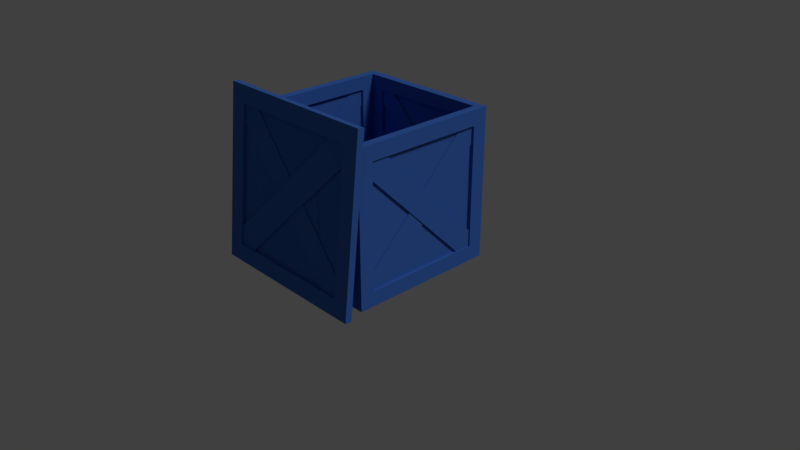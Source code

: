 # Source: crate.blend  (saved by Blender 2.79.0; exported with 4.5.12 LTS)
import bpy
from mathutils import Matrix  # noqa: F401  (used for matrix-valued properties, if any)

bpy.ops.wm.read_factory_settings(use_empty=True)
scene = bpy.context.scene
scene.name = 'Scene'

# ---- collections
col_collection_1 = bpy.data.collections.new('Collection 1'); scene.collection.children.link(col_collection_1)

# ---- materials (node trees are filled in below, after node groups)
mat_material = bpy.data.materials.new('Material')
mat_material.alpha_threshold = 0.0
mat_material.use_transparent_shadow = False
mat_material.roughness = 0.5
mat_material.line_color = (0.0, 0.0, 0.0, 1.0)
mat_material_001 = bpy.data.materials.new('Material.001')
mat_material_001.alpha_threshold = 0.0
mat_material_001.use_transparent_shadow = False
mat_material_001.diffuse_color = (0.05127, 0.1536, 0.5489, 1.0)
mat_material_001.roughness = 0.5
mat_material_001.specular_intensity = 0.03158

# ---- material node trees

# ---- world
world_world = bpy.data.worlds.new('World'); scene.world = world_world
world_world.color = (0.05088, 0.05088, 0.05088)
world_world.use_sun_shadow = False
world_world.sun_shadow_jitter_overblur = 0.0
world_world.cycles.sampling_method = 'MANUAL'

# ---- cameras
cam_camera = bpy.data.cameras.new('Camera')
cam_camera.clip_end = 100.0
cam_camera.lens = 35.0
cam_camera.sensor_width = 32.0
cam_camera.sensor_height = 18.0
cam_camera.ortho_scale = 7.314
cam_camera.dof.focus_distance = 0.0
cam_camera.dof.aperture_fstop = 128.0

# ---- lights
light_lamp = bpy.data.lights.new('Lamp', 'SUN')
light_lamp.transmission_factor = 0.0
light_lamp.cutoff_distance = 30.0
light_lamp.angle = 0.1993
light_lamp.energy = 1.0
light_lamp.shadow_buffer_clip_start = 1.001
light_lamp.shadow_soft_size = 0.1
light_lamp.shadow_cascade_max_distance = 1000.0

# ---- meshes
me_cube = bpy.data.meshes.new('Cube')
me_cube.from_pydata([(1.0, 1.0, -1.0), (1.0, -1.0, -1.0), (0.8001, 1.0, -0.5801), (-0.8001, 0.9682, 0.8001), (1.0, 1.0, 1.0), (1.0, -1.0, 1.0), (0.5768, 1.0, 0.8001), (-0.5863, 1.0, 0.8001), (0.5801, 0.9682, -0.8001), (-0.8001, 1.0, 0.5739), (-0.8001, 1.0, -0.5816), (0.8001, 0.9682, -0.8001), (1.0, 1.0, 1.0), (0.8001, 0.9815, -0.8001), (0.5801, 0.9815, -0.8001), (-1.0, 1.0, 1.0), (1.0, 0.8001, -0.8001), (1.0, 0.8001, 0.8001), (1.0, -0.8001, 0.8001), (1.0, -0.8001, -0.8001), (1.0, 1.0, -1.0), (-1.0, 1.0, -1.0), (0.5801, 1.0, -0.8001), (-0.5818, 1.0, -0.8001), (0.8001, 1.0, -0.8001), (0.8001, 1.0, 0.8001), (-0.8001, 1.0, 0.8001), (-0.8001, 1.0, -0.8001), (-0.8001, 0.9815, 0.8001), (-0.8001, 0.9815, 0.5739), (-0.8001, 0.9682, 0.5739), (0.8001, 1.0, 0.5769), (1.0, 0.5818, -0.8001), (1.0, -0.5801, -0.8001), (0.9682, -0.8001, -0.8001), (1.0, 0.8001, -0.5816), (1.0, 0.8001, 0.5739), (0.9682, -0.5801, -0.8001), (1.0, 0.5863, 0.8001), (1.0, -0.5768, 0.8001), (0.9682, 0.8001, 0.8001), (1.0, -0.8001, -0.5801), (1.0, -0.8001, 0.5769), (0.9682, 0.8001, 0.5739), (0.9815, 0.8001, 0.5739), (0.9815, 0.8001, 0.8001), (0.9815, -0.5801, -0.8001), (0.9815, -0.8001, -0.8001), (0.9815, -0.5768, 0.8001), (0.9815, -0.8001, 0.8001), (0.9815, -0.8001, 0.5769), (0.9815, 0.8001, -0.8001), (0.9815, 0.5818, -0.8001), (0.9815, -2.384e-07, -0.2203), (0.9815, 0.8001, -0.5816), (0.9815, 0.2163, -0.003864), (0.9815, 0.5863, 0.8001), (0.9815, 0.0009799, 0.219), (0.9815, -0.8001, -0.5801), (0.9815, -0.2143, -0.00538), (0.9682, 0.5818, -0.8001), (0.9682, -2.384e-07, -0.2203), (0.9682, 0.8001, -0.5816), (0.9682, 0.2163, -0.003864), (0.9682, 0.5863, 0.8001), (0.9682, -0.5768, 0.8001), (0.9682, 0.0009799, 0.219), (0.9682, -0.8001, -0.5801), (0.9682, -0.8001, 0.5769), (0.9682, -0.2143, -0.00538), (0.956, 0.5818, -0.8001), (0.956, -0.5801, -0.8001), (0.956, -2.384e-07, -0.2203), (0.956, 0.8001, -0.5816), (0.956, 0.8001, 0.5739), (0.956, 0.2163, -0.003864), (0.956, 0.5863, 0.8001), (0.956, -0.5768, 0.8001), (0.956, 0.0009799, 0.219), (0.956, -0.8001, -0.5801), (0.956, -0.8001, 0.5769), (0.956, -0.2143, -0.00538), (0.9704, 0.8001, 0.5739), (0.9704, 0.8001, 0.8001), (0.9704, -0.5801, -0.8001), (0.9704, -0.8001, -0.8001), (0.9704, -2.384e-07, -0.2203), (0.9704, 0.2163, -0.003864), (0.9704, 0.5863, 0.8001), (0.9704, 0.0009799, 0.219), (0.9704, -0.8001, -0.5801), (0.9704, -0.2143, -0.00538), (0.5768, 0.9815, 0.8001), (0.8001, 0.9815, 0.8001), (0.8001, 0.9815, 0.5769), (-0.8001, 0.9815, -0.8001), (-0.5818, 0.9815, -0.8001), (1.788e-07, 0.9815, -0.2203), (-0.8001, 0.9815, -0.5816), (-0.2163, 0.9815, -0.003864), (-0.5863, 0.9815, 0.8001), (-0.00098, 0.9815, 0.219), (0.8001, 0.9815, -0.5801), (0.2143, 0.9815, -0.00538), (-0.5818, 0.9682, -0.8001), (1.788e-07, 0.9682, -0.2203), (-0.8001, 0.9682, -0.5816), (-0.2163, 0.9682, -0.003864), (-0.5863, 0.9682, 0.8001), (0.5768, 0.9682, 0.8001), (-0.00098, 0.9682, 0.219), (0.8001, 0.9682, -0.5801), (0.8001, 0.9682, 0.5769), (0.2143, 0.9682, -0.00538), (-0.5818, 0.956, -0.8001), (0.5801, 0.956, -0.8001), (1.788e-07, 0.956, -0.2203), (-0.8001, 0.956, -0.5816), (-0.8001, 0.956, 0.5739), (-0.2163, 0.956, -0.003864), (-0.5863, 0.956, 0.8001), (0.5768, 0.956, 0.8001), (-0.00098, 0.956, 0.219), (0.8001, 0.956, -0.5801), (0.8001, 0.956, 0.5769), (0.2143, 0.956, -0.00538), (-0.8001, 0.9704, 0.5739), (-0.8001, 0.9704, 0.8001), (0.5801, 0.9704, -0.8001), (0.8001, 0.9704, -0.8001), (1.788e-07, 0.9704, -0.2203), (-0.2163, 0.9704, -0.003864), (-0.5863, 0.9704, 0.8001), (-0.00098, 0.9704, 0.219), (0.8001, 0.9704, -0.5801), (0.2143, 0.9704, -0.00538), (-1.0, 0.8001, -0.5801), (-0.9682, -0.8001, 0.8001), (-1.0, 0.5768, 0.8001), (-1.0, -0.5863, 0.8001), (-0.9682, 0.5801, -0.8001), (-1.0, -0.8001, 0.5739), (-1.0, -0.8001, -0.5816), (-0.9682, 0.8001, -0.8001), (-1.0, 1.0, 1.0), (-0.9815, 0.8001, -0.8001), (-0.9815, 0.5801, -0.8001), (-1.0, -1.0, 1.0), (-1.0, 1.0, -1.0), (-1.0, -1.0, -1.0), (-1.0, 0.5801, -0.8001), (-1.0, -0.5818, -0.8001), (-1.0, 0.8001, -0.8001), (-1.0, 0.8001, 0.8001), (-1.0, -0.8001, 0.8001), (-1.0, -0.8001, -0.8001), (-0.9815, -0.8001, 0.8001), (-0.9815, -0.8001, 0.5739), (-0.9682, -0.8001, 0.5739), (-1.0, 0.8001, 0.5769), (-0.9815, 0.5768, 0.8001), (-0.9815, 0.8001, 0.8001), (-0.9815, 0.8001, 0.5769), (-0.9815, -0.8001, -0.8001), (-0.9815, -0.5818, -0.8001), (-0.9815, 1.788e-07, -0.2203), (-0.9815, -0.8001, -0.5816), (-0.9815, -0.2163, -0.003864), (-0.9815, -0.5863, 0.8001), (-0.9815, -0.00098, 0.219), (-0.9815, 0.8001, -0.5801), (-0.9815, 0.2143, -0.00538), (-0.9682, -0.5818, -0.8001), (-0.9682, 1.788e-07, -0.2203), (-0.9682, -0.8001, -0.5816), (-0.9682, -0.2163, -0.003864), (-0.9682, -0.5863, 0.8001), (-0.9682, 0.5768, 0.8001), (-0.9682, -0.00098, 0.219), (-0.9682, 0.8001, -0.5801), (-0.9682, 0.8001, 0.5769), (-0.9682, 0.2143, -0.00538), (-0.956, -0.5818, -0.8001), (-0.956, 0.5801, -0.8001), (-0.956, 1.788e-07, -0.2203), (-0.956, -0.8001, -0.5816), (-0.956, -0.8001, 0.5739), (-0.956, -0.2163, -0.003864), (-0.956, -0.5863, 0.8001), (-0.956, 0.5768, 0.8001), (-0.956, -0.00098, 0.219), (-0.956, 0.8001, -0.5801), (-0.956, 0.8001, 0.5769), (-0.956, 0.2143, -0.00538), (-0.9704, -0.8001, 0.5739), (-0.9704, -0.8001, 0.8001), (-0.9704, 0.5801, -0.8001), (-0.9704, 0.8001, -0.8001), (-0.9704, 1.788e-07, -0.2203), (-0.9704, -0.2163, -0.003864), (-0.9704, -0.5863, 0.8001), (-0.9704, -0.00098, 0.219), (-0.9704, 0.8001, -0.5801), (-0.9704, 0.2143, -0.00538), (-0.8001, -1.0, -0.5801), (0.8001, -0.9682, 0.8001), (-0.5768, -1.0, 0.8001), (0.5863, -1.0, 0.8001), (-0.5801, -0.9682, -0.8001), (0.8001, -1.0, 0.5739), (0.8001, -1.0, -0.5816), (-0.8001, -0.9682, -0.8001), (-1.0, -1.0, 1.0), (-0.8001, -0.9815, -0.8001), (-0.5801, -0.9815, -0.8001), (1.0, -1.0, 1.0), (-1.0, -1.0, -1.0), (1.0, -1.0, -1.0), (-0.5801, -1.0, -0.8001), (0.5818, -1.0, -0.8001), (-0.8001, -1.0, -0.8001), (-0.8001, -1.0, 0.8001), (0.8001, -1.0, 0.8001), (0.8001, -1.0, -0.8001), (0.8001, -0.9815, 0.8001), (0.8001, -0.9815, 0.5739), (0.8001, -0.9682, 0.5739), (-0.8001, -1.0, 0.5769), (-0.5768, -0.9815, 0.8001), (-0.8001, -0.9815, 0.8001), (-0.8001, -0.9815, 0.5769), (0.8001, -0.9815, -0.8001), (0.5818, -0.9815, -0.8001), (-2.384e-07, -0.9815, -0.2203), (0.8001, -0.9815, -0.5816), (0.2163, -0.9815, -0.003864), (0.5863, -0.9815, 0.8001), (0.0009799, -0.9815, 0.219), (-0.8001, -0.9815, -0.5801), (-0.2143, -0.9815, -0.00538), (0.5818, -0.9682, -0.8001), (-2.384e-07, -0.9682, -0.2203), (0.8001, -0.9682, -0.5816), (0.2163, -0.9682, -0.003864), (0.5863, -0.9682, 0.8001), (-0.5768, -0.9682, 0.8001), (0.0009799, -0.9682, 0.219), (-0.8001, -0.9682, -0.5801), (-0.8001, -0.9682, 0.5769), (-0.2143, -0.9682, -0.00538), (0.5818, -0.956, -0.8001), (-0.5801, -0.956, -0.8001), (-2.384e-07, -0.956, -0.2203), (0.8001, -0.956, -0.5816), (0.8001, -0.956, 0.5739), (0.2163, -0.956, -0.003864), (0.5863, -0.956, 0.8001), (-0.5768, -0.956, 0.8001), (0.0009799, -0.956, 0.219), (-0.8001, -0.956, -0.5801), (-0.8001, -0.956, 0.5769), (-0.2143, -0.956, -0.00538), (0.8001, -0.9704, 0.5739), (0.8001, -0.9704, 0.8001), (-0.5801, -0.9704, -0.8001), (-0.8001, -0.9704, -0.8001), (-2.384e-07, -0.9704, -0.2203), (0.2163, -0.9704, -0.003864), (0.5863, -0.9704, 0.8001), (0.0009799, -0.9704, 0.219), (-0.8001, -0.9704, -0.5801), (-0.2143, -0.9704, -0.00538), (-0.8001, 0.5801, -1.0), (0.8001, -0.8001, -0.9682), (-0.5768, -0.8001, -1.0), (0.5863, -0.8001, -1.0), (-0.5801, 0.8001, -0.9682), (0.8001, -0.5739, -1.0), (0.8001, 0.5816, -1.0), (-0.8001, 0.8001, -0.9682), (-1.0, -1.0, -1.0), (-0.8001, 0.8001, -0.9815), (-0.5801, 0.8001, -0.9815), (1.0, -1.0, -1.0), (-1.0, 1.0, -1.0), (1.0, 1.0, -1.0), (-0.5801, 0.8001, -1.0), (0.5818, 0.8001, -1.0), (-0.8001, 0.8001, -1.0), (-0.8001, -0.8001, -1.0), (0.8001, -0.8001, -1.0), (0.8001, 0.8001, -1.0), (0.8001, -0.8001, -0.9815), (0.8001, -0.5739, -0.9815), (0.8001, -0.5739, -0.9682), (-0.8001, -0.5769, -1.0), (-0.5768, -0.8001, -0.9815), (-0.8001, -0.8001, -0.9815), (-0.8001, -0.5769, -0.9815), (0.8001, 0.8001, -0.9815), (0.5818, 0.8001, -0.9815), (-2.384e-07, 0.2203, -0.9815), (0.8001, 0.5816, -0.9815), (0.2163, 0.003863, -0.9815), (0.5863, -0.8001, -0.9815), (0.0009799, -0.219, -0.9815), (-0.8001, 0.5801, -0.9815), (-0.2143, 0.005379, -0.9815), (0.5818, 0.8001, -0.9682), (-2.384e-07, 0.2203, -0.9682), (0.8001, 0.5816, -0.9682), (0.2163, 0.003863, -0.9682), (0.5863, -0.8001, -0.9682), (-0.5768, -0.8001, -0.9682), (0.0009799, -0.219, -0.9682), (-0.8001, 0.5801, -0.9682), (-0.8001, -0.5769, -0.9682), (-0.2143, 0.005379, -0.9682), (0.5818, 0.8001, -0.956), (-0.5801, 0.8001, -0.956), (-2.384e-07, 0.2203, -0.956), (0.8001, 0.5816, -0.956), (0.8001, -0.5739, -0.956), (0.2163, 0.003863, -0.956), (0.5863, -0.8001, -0.956), (-0.5768, -0.8001, -0.956), (0.0009799, -0.219, -0.956), (-0.8001, 0.5801, -0.956), (-0.8001, -0.5769, -0.956), (-0.2143, 0.005379, -0.956), (0.8001, -0.5739, -0.9704), (0.8001, -0.8001, -0.9704), (-0.5801, 0.8001, -0.9704), (-0.8001, 0.8001, -0.9704), (-2.384e-07, 0.2203, -0.9704), (0.2163, 0.003863, -0.9704), (0.5863, -0.8001, -0.9704), (0.0009799, -0.219, -0.9704), (-0.8001, 0.5801, -0.9704), (-0.2143, 0.005379, -0.9704), (-0.7125, -0.5162, -0.7866), (0.717, 0.7168, -0.815), (-0.513, 0.7168, -0.7866), (0.526, 0.7168, -0.7866), (-0.5159, -0.7127, -0.815), (0.717, 0.5147, -0.7866), (0.717, -0.5175, -0.7866), (-0.7125, -0.7127, -0.815), (-0.8911, 0.8953, -0.7866), (-0.7125, -0.7127, -0.8031), (-0.5159, -0.7127, -0.8031), (0.8955, 0.8953, -0.7866), (-0.8911, -0.8913, -0.7866), (0.8955, -0.8913, -0.7866), (-0.5159, -0.7127, -0.7866), (0.522, -0.7127, -0.7866), (-0.7125, -0.7127, -0.7866), (-0.7125, 0.7168, -0.7866), (0.717, 0.7168, -0.7866), (0.717, -0.7127, -0.7866), (0.717, 0.7168, -0.8031), (0.717, 0.5147, -0.8031), (0.717, 0.5147, -0.815), (-0.7125, 0.5174, -0.7866), (-0.513, 0.7168, -0.8031), (-0.7125, 0.7168, -0.8031), (-0.7125, 0.5174, -0.8031), (0.717, -0.7127, -0.8031), (0.522, -0.7127, -0.8031), (0.00222, -0.1948, -0.8031), (0.717, -0.5175, -0.8031), (0.1954, -0.00141, -0.8031), (0.526, 0.7168, -0.8031), (0.003095, 0.1977, -0.8031), (-0.7125, -0.5162, -0.8031), (-0.1893, -0.002764, -0.8031), (0.522, -0.7127, -0.815), (0.00222, -0.1948, -0.815), (0.717, -0.5175, -0.815), (0.1954, -0.00141, -0.815), (0.526, 0.7168, -0.815), (-0.513, 0.7168, -0.815), (0.003095, 0.1977, -0.815), (-0.7125, -0.5162, -0.815), (-0.7125, 0.5174, -0.815), (-0.1893, -0.002764, -0.815), (0.522, -0.7127, -0.8259), (-0.5159, -0.7127, -0.8259), (0.00222, -0.1948, -0.8259), (0.717, -0.5175, -0.8259), (0.717, 0.5147, -0.8259), (0.1954, -0.00141, -0.8259), (0.526, 0.7168, -0.8259), (-0.513, 0.7168, -0.8259), (0.003095, 0.1977, -0.8259), (-0.7125, -0.5162, -0.8259), (-0.7125, 0.5174, -0.8259), (-0.1893, -0.002764, -0.8259), (0.717, 0.5147, -0.8131), (0.717, 0.7168, -0.8131), (-0.5159, -0.7127, -0.8131), (-0.7125, -0.7127, -0.8131), (0.00222, -0.1948, -0.8131), (0.1954, -0.00141, -0.8131), (0.526, 0.7168, -0.8131), (0.003095, 0.1977, -0.8131), (-0.7125, -0.5162, -0.8131), (-0.1893, -0.002764, -0.8131), (-0.7125, 0.8953, -0.4115), (0.717, 0.9238, 0.8215), (-0.513, 0.8953, 0.8215), (0.526, 0.8953, 0.8215), (-0.5159, 0.9238, -0.6081), (0.717, 0.8953, 0.6193), (0.717, 0.8953, -0.4129), (-0.7125, 0.9238, -0.6081), (-0.8911, 0.8953, 1.0), (-0.7125, 0.9119, -0.6081), (-0.5159, 0.9119, -0.6081), (0.8955, 0.8953, 1.0), (-0.5159, 0.8953, -0.6081), (0.522, 0.8953, -0.6081), (-0.7125, 0.8953, -0.6081), (-0.7125, 0.8953, 0.8215), (0.717, 0.8953, 0.8215), (0.717, 0.8953, -0.6081), (0.717, 0.9119, 0.8215), (0.717, 0.9119, 0.6193), (0.717, 0.9238, 0.6193), (-0.7125, 0.8953, 0.6221), (-0.513, 0.9119, 0.8215), (-0.7125, 0.9119, 0.8215), (-0.7125, 0.9119, 0.6221), (0.717, 0.9119, -0.6081), (0.522, 0.9119, -0.6081), (0.00222, 0.9119, -0.09011), (0.717, 0.9119, -0.4129), (0.1954, 0.9119, 0.1032), (0.526, 0.9119, 0.8215), (0.003095, 0.9119, 0.3024), (-0.7125, 0.9119, -0.4115), (-0.1893, 0.9119, 0.1019), (0.522, 0.9238, -0.6081), (0.00222, 0.9238, -0.09011), (0.717, 0.9238, -0.4129), (0.1954, 0.9238, 0.1032), (0.526, 0.9238, 0.8215), (-0.513, 0.9238, 0.8215), (0.003095, 0.9238, 0.3024), (-0.7125, 0.9238, -0.4115), (-0.7125, 0.9238, 0.6221), (-0.1893, 0.9238, 0.1019), (0.522, 0.9347, -0.6081), (-0.5159, 0.9347, -0.6081), (0.00222, 0.9347, -0.09011), (0.717, 0.9347, -0.4129), (0.717, 0.9347, 0.6193), (0.1954, 0.9347, 0.1032), (0.526, 0.9347, 0.8215), (-0.513, 0.9347, 0.8215), (0.003095, 0.9347, 0.3024), (-0.7125, 0.9347, -0.4115), (-0.7125, 0.9347, 0.6221), (-0.1893, 0.9347, 0.1019), (0.717, 0.9218, 0.6193), (0.717, 0.9218, 0.8215), (-0.5159, 0.9218, -0.6081), (-0.7125, 0.9218, -0.6081), (0.00222, 0.9218, -0.09011), (0.1954, 0.9218, 0.1032), (0.526, 0.9218, 0.8215), (0.003095, 0.9218, 0.3024), (-0.7125, 0.9218, -0.4115), (-0.1893, 0.9218, 0.1019), (0.7186, -0.8913, -0.4115), (-0.7109, -0.9197, 0.8215), (0.5191, -0.8913, 0.8215), (-0.5199, -0.8913, 0.8215), (0.522, -0.9197, -0.6081), (-0.7109, -0.8913, 0.6193), (-0.7109, -0.8913, -0.4129), (0.7186, -0.9197, -0.6081), (0.8972, -0.8913, 1.0), (0.7186, -0.9078, -0.6081), (0.522, -0.9078, -0.6081), (-0.8894, -0.8913, 1.0), (0.8972, -0.8913, -0.7866), (-0.8894, -0.8913, -0.7866), (0.522, -0.8913, -0.6081), (-0.5159, -0.8913, -0.6081), (0.7186, -0.8913, -0.6081), (0.7186, -0.8913, 0.8215), (-0.7109, -0.8913, 0.8215), (-0.7109, -0.8913, -0.6081), (-0.7109, -0.9078, 0.8215), (-0.7109, -0.9078, 0.6193), (-0.7109, -0.9197, 0.6193), (0.7186, -0.8913, 0.6221), (0.5191, -0.9078, 0.8215), (0.7186, -0.9078, 0.8215), (0.7186, -0.9078, 0.6221), (-0.7109, -0.9078, -0.6081), (-0.5159, -0.9078, -0.6081), (0.00388, -0.9078, -0.09011), (-0.7109, -0.9078, -0.4129), (-0.1893, -0.9078, 0.1032), (-0.5199, -0.9078, 0.8215), (0.003004, -0.9078, 0.3024), (0.7186, -0.9078, -0.4115), (0.1954, -0.9078, 0.1019), (-0.5159, -0.9197, -0.6081), (0.00388, -0.9197, -0.09011), (-0.7109, -0.9197, -0.4129), (-0.1893, -0.9197, 0.1032), (-0.5199, -0.9197, 0.8215), (0.5191, -0.9197, 0.8215), (0.003004, -0.9197, 0.3024), (0.7186, -0.9197, -0.4115), (0.7186, -0.9197, 0.6221), (0.1954, -0.9197, 0.1019), (-0.5159, -0.9306, -0.6081), (0.522, -0.9306, -0.6081), (0.00388, -0.9306, -0.09011), (-0.7109, -0.9306, -0.4129), (-0.7109, -0.9306, 0.6193), (-0.1893, -0.9306, 0.1032), (-0.5199, -0.9306, 0.8215), (0.5191, -0.9306, 0.8215), (0.003004, -0.9306, 0.3024), (0.7186, -0.9306, -0.4115), (0.7186, -0.9306, 0.6221), (0.1954, -0.9306, 0.1019), (-0.7109, -0.9177, 0.6193), (-0.7109, -0.9177, 0.8215), (0.522, -0.9177, -0.6081), (0.7186, -0.9177, -0.6081), (0.00388, -0.9177, -0.09011), (-0.1893, -0.9177, 0.1032), (-0.5199, -0.9177, 0.8215), (0.003004, -0.9177, 0.3024), (0.7186, -0.9177, -0.4115), (0.1954, -0.9177, 0.1019), (-0.8903, -0.7136, -0.4115), (-0.9187, 0.716, 0.8215), (-0.8903, -0.514, 0.8215), (-0.8903, 0.525, 0.8215), (-0.9187, -0.517, -0.6081), (-0.8903, 0.716, 0.6193), (-0.8903, 0.716, -0.4129), (-0.9187, -0.7136, -0.6081), (-0.8903, -0.8921, 1.0), (-0.9068, -0.7136, -0.6081), (-0.9068, -0.517, -0.6081), (-0.8903, 0.8945, 1.0), (-0.8903, -0.8921, -0.7866), (-0.8903, 0.8945, -0.7866), (-0.8903, -0.517, -0.6081), (-0.8903, 0.5209, -0.6081), (-0.8903, -0.7136, -0.6081), (-0.8903, -0.7136, 0.8215), (-0.8903, 0.716, 0.8215), (-0.8903, 0.716, -0.6081), (-0.9068, 0.716, 0.8215), (-0.9068, 0.716, 0.6193), (-0.9187, 0.716, 0.6193), (-0.8903, -0.7136, 0.6221), (-0.9068, -0.514, 0.8215), (-0.9068, -0.7136, 0.8215), (-0.9068, -0.7136, 0.6221), (-0.9068, 0.716, -0.6081), (-0.9068, 0.5209, -0.6081), (-0.9068, 0.001214, -0.09011), (-0.9068, 0.716, -0.4129), (-0.9068, 0.1944, 0.1032), (-0.9068, 0.525, 0.8215), (-0.9068, 0.002089, 0.3024), (-0.9068, -0.7136, -0.4115), (-0.9068, -0.1903, 0.1019), (-0.9187, 0.5209, -0.6081), (-0.9187, 0.001214, -0.09011), (-0.9187, 0.716, -0.4129), (-0.9187, 0.1944, 0.1032), (-0.9187, 0.525, 0.8215), (-0.9187, -0.514, 0.8215), (-0.9187, 0.002089, 0.3024), (-0.9187, -0.7136, -0.4115), (-0.9187, -0.7136, 0.6221), (-0.9187, -0.1903, 0.1019), (-0.9296, 0.5209, -0.6081), (-0.9296, -0.517, -0.6081), (-0.9296, 0.001214, -0.09011), (-0.9296, 0.716, -0.4129), (-0.9296, 0.716, 0.6193), (-0.9296, 0.1944, 0.1032), (-0.9296, 0.525, 0.8215), (-0.9296, -0.514, 0.8215), (-0.9296, 0.002089, 0.3024), (-0.9296, -0.7136, -0.4115), (-0.9296, -0.7136, 0.6221), (-0.9296, -0.1903, 0.1019), (-0.9167, 0.716, 0.6193), (-0.9167, 0.716, 0.8215), (-0.9167, -0.517, -0.6081), (-0.9167, -0.7136, -0.6081), (-0.9167, 0.001214, -0.09011), (-0.9167, 0.1944, 0.1032), (-0.9167, 0.525, 0.8215), (-0.9167, 0.002089, 0.3024), (-0.9167, -0.7136, -0.4115), (-0.9167, -0.1903, 0.1019), (0.8964, 0.7176, -0.4115), (0.9248, -0.7119, 0.8215), (0.8964, 0.5181, 0.8215), (0.8964, -0.5209, 0.8215), (0.9248, 0.521, -0.6081), (0.8964, -0.7119, 0.6193), (0.8964, -0.7119, -0.4129), (0.9248, 0.7176, -0.6081), (0.8964, 0.8962, 1.0), (0.9129, 0.7176, -0.6081), (0.9129, 0.521, -0.6081), (0.8964, -0.8904, 1.0), (0.8964, 0.8962, -0.7866), (0.8964, -0.8904, -0.7866), (0.8964, 0.521, -0.6081), (0.8964, -0.5169, -0.6081), (0.8964, 0.7176, -0.6081), (0.8964, 0.7176, 0.8215), (0.8964, -0.7119, 0.8215), (0.8964, -0.7119, -0.6081), (0.9129, -0.7119, 0.8215), (0.9129, -0.7119, 0.6193), (0.9248, -0.7119, 0.6193), (0.8964, 0.7176, 0.6221), (0.9129, 0.5181, 0.8215), (0.9129, 0.7176, 0.8215), (0.9129, 0.7176, 0.6221), (0.9129, -0.7119, -0.6081), (0.9129, -0.5169, -0.6081), (0.9129, 0.002874, -0.09011), (0.9129, -0.7119, -0.4129), (0.9129, -0.1904, 0.1032), (0.9129, -0.5209, 0.8215), (0.9129, 0.001998, 0.3024), (0.9129, 0.7176, -0.4115), (0.9129, 0.1944, 0.1019), (0.9248, -0.5169, -0.6081), (0.9248, 0.002874, -0.09011), (0.9248, -0.7119, -0.4129), (0.9248, -0.1904, 0.1032), (0.9248, -0.5209, 0.8215), (0.9248, 0.5181, 0.8215), (0.9248, 0.001998, 0.3024), (0.9248, 0.7176, -0.4115), (0.9248, 0.7176, 0.6221), (0.9248, 0.1944, 0.1019), (0.9357, -0.5169, -0.6081), (0.9357, 0.521, -0.6081), (0.9357, 0.002874, -0.09011), (0.9357, -0.7119, -0.4129), (0.9357, -0.7119, 0.6193), (0.9357, -0.1904, 0.1032), (0.9357, -0.5209, 0.8215), (0.9357, 0.5181, 0.8215), (0.9357, 0.001998, 0.3024), (0.9357, 0.7176, -0.4115), (0.9357, 0.7176, 0.6221), (0.9357, 0.1944, 0.1019), (0.9228, -0.7119, 0.6193), (0.9228, -0.7119, 0.8215), (0.9228, 0.521, -0.6081), (0.9228, 0.7176, -0.6081), (0.9228, 0.002874, -0.09011), (0.9228, -0.1904, 0.1032), (0.9228, -0.5209, 0.8215), (0.9228, 0.001998, 0.3024), (0.9228, 0.7176, -0.4115), (0.9228, 0.1944, 0.1019), (-0.7025, -1.086, 1.033), (0.8545, -1.252, -0.7651), (0.8545, -1.114, 0.7823), (0.8545, -1.257, -0.5219), (-0.9508, -1.082, 0.7825), (0.5993, -1.284, -0.7616), (-0.7042, -1.284, -0.7616), (-0.9508, -1.055, 1.029), (1.08, -1.061, 1.257), (-0.9508, -1.068, 1.031), (-0.9508, -1.095, 0.784), (1.08, -1.308, -0.9857), (-1.176, -1.061, 1.257), (-1.176, -1.308, -0.9857), (-0.9508, -1.113, 0.786), (-0.9508, -1.257, -0.5168), (-0.9508, -1.086, 1.033), (0.8545, -1.086, 1.033), (0.8545, -1.284, -0.7616), (-0.9508, -1.284, -0.7616), (0.8545, -1.265, -0.7637), (0.5993, -1.265, -0.7637), (0.5993, -1.252, -0.7651), (0.6027, -1.086, 1.033), (0.8545, -1.095, 0.7803), (0.8545, -1.068, 1.031), (0.6027, -1.068, 1.031), (-0.9508, -1.265, -0.7637), (-0.9508, -1.238, -0.5188), (-0.2967, -1.167, 0.1336), (-0.7042, -1.265, -0.7637), (-0.05248, -1.193, -0.109), (0.8545, -1.239, -0.5239), (0.199, -1.167, 0.1325), (-0.7025, -1.068, 1.031), (-0.05419, -1.14, 0.3739), (-0.9508, -1.225, -0.5203), (-0.2967, -1.153, 0.1321), (-0.7042, -1.252, -0.7651), (-0.05248, -1.18, -0.1104), (0.8545, -1.226, -0.5253), (0.8545, -1.082, 0.7788), (0.199, -1.153, 0.131), (-0.7025, -1.055, 1.029), (0.6027, -1.055, 1.029), (-0.05419, -1.127, 0.3725), (-0.9508, -1.213, -0.5216), (-0.9508, -1.07, 0.7812), (-0.2967, -1.141, 0.1308), (-0.7042, -1.24, -0.7664), (0.5993, -1.24, -0.7664), (-0.05248, -1.168, -0.1118), (0.8545, -1.214, -0.5267), (0.8545, -1.07, 0.7775), (0.199, -1.141, 0.1297), (-0.7025, -1.042, 1.028), (0.6027, -1.042, 1.028), (-0.05419, -1.115, 0.3711), (0.5993, -1.254, -0.7649), (0.8545, -1.254, -0.7649), (-0.9508, -1.084, 0.7828), (-0.9508, -1.057, 1.03), (-0.2967, -1.155, 0.1323), (-0.05248, -1.182, -0.1102), (0.8545, -1.228, -0.5251), (0.199, -1.156, 0.1312), (-0.7025, -1.057, 1.03), (-0.05419, -1.129, 0.3727), (-0.7025, -1.196, -0.7732), (0.8545, -1.03, 1.025), (0.8545, -1.169, -0.5228), (0.8545, -1.025, 0.7814), (-0.9508, -1.201, -0.523), (0.5993, -0.9989, 1.021), (-0.7042, -0.9989, 1.021), (-0.9508, -1.228, -0.7698), (1.08, -1.221, -0.9973), (-0.9508, -1.215, -0.7712), (-0.9508, -1.188, -0.5244), (1.08, -0.9742, 1.245), (-1.176, -1.221, -0.9973), (-1.176, -0.9742, 1.245), (-0.9508, -1.169, -0.5265), (-0.9508, -1.026, 0.7764), (-0.9508, -1.196, -0.7732), (0.8545, -1.196, -0.7732), (0.8545, -0.9989, 1.021), (-0.9508, -0.9989, 1.021), (0.8545, -1.017, 1.023), (0.5993, -1.017, 1.023), (0.5993, -1.03, 1.025), (0.6027, -1.196, -0.7732), (0.8545, -1.187, -0.5207), (0.8545, -1.215, -0.7712), (0.6027, -1.215, -0.7712), (-0.9508, -1.017, 1.023), (-0.9508, -1.044, 0.7784), (-0.2967, -1.116, 0.126), (-0.7042, -1.017, 1.023), (-0.05248, -1.089, 0.3686), (0.8545, -1.044, 0.7835), (0.199, -1.116, 0.1271), (-0.7025, -1.215, -0.7712), (-0.05419, -1.142, -0.1143), (-0.9508, -1.057, 0.7799), (-0.2967, -1.129, 0.1275), (-0.7042, -1.03, 1.025), (-0.05248, -1.103, 0.37), (0.8545, -1.057, 0.7849), (0.8545, -1.2, -0.5193), (0.199, -1.129, 0.1286), (-0.7025, -1.228, -0.7698), (0.6027, -1.228, -0.7698), (-0.05419, -1.156, -0.1129), (-0.9508, -1.07, 0.7812), (-0.9508, -1.213, -0.5216), (-0.2967, -1.141, 0.1288), (-0.7042, -1.043, 1.026), (0.5993, -1.043, 1.026), (-0.05248, -1.115, 0.3714), (0.8545, -1.069, 0.7862), (0.8545, -1.213, -0.5179), (0.199, -1.141, 0.1299), (-0.7025, -1.24, -0.7684), (0.6027, -1.24, -0.7684), (-0.05419, -1.168, -0.1116), (0.5993, -1.028, 1.024), (0.8545, -1.028, 1.024), (-0.9508, -1.199, -0.5232), (-0.9508, -1.226, -0.77), (-0.2967, -1.127, 0.1272), (-0.05248, -1.1, 0.3698), (0.8545, -1.055, 0.7847), (0.199, -1.127, 0.1283), (-0.7025, -1.226, -0.77), (-0.05419, -1.154, -0.1131)], [], [(97, 103, 113, 105), (113, 112, 124, 125), (38, 39, 48, 56), (96, 97, 105, 104), (29, 28, 3, 30), (104, 105, 116, 114), (92, 101, 110, 109), (95, 98, 99, 101, 92, 93, 94, 103, 97, 96), (22, 23, 96, 14), (26, 7, 100, 28), (6, 25, 93, 92), (27, 10, 98, 95), (23, 27, 95, 96), (21, 15, 26, 9, 10, 27), (0, 4, 17, 36, 35, 16), (4, 5, 18, 39, 38, 17), (5, 1, 19, 41, 42, 18), (1, 0, 16, 32, 33, 19), (7, 6, 92, 100), (10, 9, 29, 98), (25, 31, 94, 93), (2, 24, 13, 102), (9, 26, 28, 29), (20, 21, 27, 23, 22, 24), (12, 20, 24, 2, 31, 25), (15, 12, 25, 6, 7, 26), (24, 22, 14, 13), (31, 2, 102, 94), (101, 99, 107, 110), (100, 92, 109, 108), (36, 17, 45, 44), (41, 19, 47, 58), (18, 42, 50, 49), (35, 36, 44, 54), (17, 38, 56, 45), (33, 32, 52, 46), (51, 54, 55, 57, 48, 49, 50, 59, 53, 52), (48, 57, 66, 65), (44, 45, 40, 43), (52, 53, 61, 60), (53, 59, 69, 61), (56, 48, 65, 64), (57, 55, 63, 66), (42, 41, 58, 50), (19, 33, 46, 47), (32, 16, 51, 52), (16, 35, 54, 51), (39, 18, 49, 48), (60, 61, 72, 70), (69, 68, 80, 81), (63, 62, 73, 75), (66, 64, 76, 78), (61, 69, 91, 86), (64, 66, 89, 88), (47, 46, 37, 34), (58, 47, 34, 67), (54, 44, 43, 62), (50, 58, 67, 68), (59, 50, 68, 69), (55, 54, 62, 63), (45, 56, 64, 40), (46, 52, 60, 37), (70, 72, 71), (74, 75, 73), (77, 78, 76), (79, 81, 80), (65, 66, 78, 77), (67, 69, 81, 79), (62, 43, 74, 73), (37, 60, 70, 71), (64, 65, 77, 76), (43, 63, 75, 74), (68, 67, 79, 80), (61, 37, 71, 72), (89, 87, 82, 83, 88), (86, 91, 90, 85, 84), (43, 40, 83, 82), (34, 37, 84, 85), (40, 64, 88, 83), (69, 67, 90, 91), (67, 34, 85, 90), (66, 63, 87, 89), (63, 43, 82, 87), (37, 61, 86, 84), (107, 106, 117, 119), (110, 108, 120, 122), (105, 113, 135, 130), (108, 110, 133, 132), (13, 14, 8, 11), (102, 13, 11, 111), (98, 29, 30, 106), (94, 102, 111, 112), (103, 94, 112, 113), (99, 98, 106, 107), (28, 100, 108, 3), (14, 96, 104, 8), (114, 116, 115), (118, 119, 117), (121, 122, 120), (123, 125, 124), (109, 110, 122, 121), (111, 113, 125, 123), (106, 30, 118, 117), (8, 104, 114, 115), (108, 109, 121, 120), (30, 107, 119, 118), (112, 111, 123, 124), (105, 8, 115, 116), (133, 131, 126, 127, 132), (130, 135, 134, 129, 128), (30, 3, 127, 126), (11, 8, 128, 129), (3, 108, 132, 127), (113, 111, 134, 135), (111, 11, 129, 134), (110, 107, 131, 133), (107, 30, 126, 131), (8, 105, 130, 128), (165, 171, 181, 173), (181, 180, 192, 193), (164, 165, 173, 172), (157, 156, 137, 158), (172, 173, 184, 182), (160, 169, 178, 177), (163, 166, 167, 169, 160, 161, 162, 171, 165, 164), (150, 151, 164, 146), (154, 139, 168, 156), (138, 153, 161, 160), (155, 142, 166, 163), (151, 155, 163, 164), (149, 147, 154, 141, 142, 155), (139, 138, 160, 168), (142, 141, 157, 166), (153, 159, 162, 161), (136, 152, 145, 170), (141, 154, 156, 157), (148, 149, 155, 151, 150, 152), (144, 148, 152, 136, 159, 153), (147, 144, 153, 138, 139, 154), (152, 150, 146, 145), (159, 136, 170, 162), (169, 167, 175, 178), (168, 160, 177, 176), (175, 174, 185, 187), (178, 176, 188, 190), (173, 181, 203, 198), (176, 178, 201, 200), (145, 146, 140, 143), (170, 145, 143, 179), (166, 157, 158, 174), (162, 170, 179, 180), (171, 162, 180, 181), (167, 166, 174, 175), (156, 168, 176, 137), (146, 164, 172, 140), (182, 184, 183), (186, 187, 185), (189, 190, 188), (191, 193, 192), (177, 178, 190, 189), (179, 181, 193, 191), (174, 158, 186, 185), (140, 172, 182, 183), (176, 177, 189, 188), (158, 175, 187, 186), (180, 179, 191, 192), (173, 140, 183, 184), (201, 199, 194, 195, 200), (198, 203, 202, 197, 196), (158, 137, 195, 194), (143, 140, 196, 197), (137, 176, 200, 195), (181, 179, 202, 203), (179, 143, 197, 202), (178, 175, 199, 201), (175, 158, 194, 199), (140, 173, 198, 196), (233, 239, 249, 241), (249, 248, 260, 261), (232, 233, 241, 240), (225, 224, 205, 226), (240, 241, 252, 250), (228, 237, 246, 245), (231, 234, 235, 237, 228, 229, 230, 239, 233, 232), (218, 219, 232, 214), (222, 207, 236, 224), (206, 221, 229, 228), (223, 210, 234, 231), (219, 223, 231, 232), (217, 215, 222, 209, 210, 223), (207, 206, 228, 236), (210, 209, 225, 234), (221, 227, 230, 229), (204, 220, 213, 238), (209, 222, 224, 225), (216, 217, 223, 219, 218, 220), (212, 216, 220, 204, 227, 221), (215, 212, 221, 206, 207, 222), (220, 218, 214, 213), (227, 204, 238, 230), (237, 235, 243, 246), (236, 228, 245, 244), (243, 242, 253, 255), (246, 244, 256, 258), (241, 249, 271, 266), (244, 246, 269, 268), (213, 214, 208, 211), (238, 213, 211, 247), (234, 225, 226, 242), (230, 238, 247, 248), (239, 230, 248, 249), (235, 234, 242, 243), (224, 236, 244, 205), (214, 232, 240, 208), (250, 252, 251), (254, 255, 253), (257, 258, 256), (259, 261, 260), (245, 246, 258, 257), (247, 249, 261, 259), (242, 226, 254, 253), (208, 240, 250, 251), (244, 245, 257, 256), (226, 243, 255, 254), (248, 247, 259, 260), (241, 208, 251, 252), (269, 267, 262, 263, 268), (266, 271, 270, 265, 264), (226, 205, 263, 262), (211, 208, 264, 265), (205, 244, 268, 263), (249, 247, 270, 271), (247, 211, 265, 270), (246, 243, 267, 269), (243, 226, 262, 267), (208, 241, 266, 264), (301, 307, 317, 309), (317, 316, 328, 329), (300, 301, 309, 308), (293, 292, 273, 294), (308, 309, 320, 318), (296, 305, 314, 313), (299, 302, 303, 305, 296, 297, 298, 307, 301, 300), (286, 287, 300, 282), (290, 275, 304, 292), (274, 289, 297, 296), (291, 278, 302, 299), (287, 291, 299, 300), (285, 283, 290, 277, 278, 291), (275, 274, 296, 304), (278, 277, 293, 302), (289, 295, 298, 297), (272, 288, 281, 306), (277, 290, 292, 293), (284, 285, 291, 287, 286, 288), (280, 284, 288, 272, 295, 289), (283, 280, 289, 274, 275, 290), (288, 286, 282, 281), (295, 272, 306, 298), (305, 303, 311, 314), (304, 296, 313, 312), (311, 310, 321, 323), (314, 312, 324, 326), (309, 317, 339, 334), (312, 314, 337, 336), (281, 282, 276, 279), (306, 281, 279, 315), (302, 293, 294, 310), (298, 306, 315, 316), (307, 298, 316, 317), (303, 302, 310, 311), (292, 304, 312, 273), (282, 300, 308, 276), (318, 320, 319), (322, 323, 321), (325, 326, 324), (327, 329, 328), (313, 314, 326, 325), (315, 317, 329, 327), (310, 294, 322, 321), (276, 308, 318, 319), (312, 313, 325, 324), (294, 311, 323, 322), (316, 315, 327, 328), (309, 276, 319, 320), (337, 335, 330, 331, 336), (334, 339, 338, 333, 332), (294, 273, 331, 330), (279, 276, 332, 333), (273, 312, 336, 331), (317, 315, 338, 339), (315, 279, 333, 338), (314, 311, 335, 337), (311, 294, 330, 335), (276, 309, 334, 332), (369, 375, 385, 377), (385, 384, 396, 397), (368, 369, 377, 376), (361, 360, 341, 362), (376, 377, 388, 386), (364, 373, 382, 381), (367, 370, 371, 373, 364, 365, 366, 375, 369, 368), (354, 355, 368, 350), (358, 343, 372, 360), (342, 357, 365, 364), (359, 346, 370, 367), (355, 359, 367, 368), (353, 351, 358, 345, 346, 359), (343, 342, 364, 372), (346, 345, 361, 370), (357, 363, 366, 365), (340, 356, 349, 374), (345, 358, 360, 361), (352, 353, 359, 355, 354, 356), (348, 352, 356, 340, 363, 357), (351, 348, 357, 342, 343, 358), (356, 354, 350, 349), (363, 340, 374, 366), (373, 371, 379, 382), (372, 364, 381, 380), (379, 378, 389, 391), (382, 380, 392, 394), (377, 385, 407, 402), (380, 382, 405, 404), (349, 350, 344, 347), (374, 349, 347, 383), (370, 361, 362, 378), (366, 374, 383, 384), (375, 366, 384, 385), (371, 370, 378, 379), (360, 372, 380, 341), (350, 368, 376, 344), (386, 388, 387), (390, 391, 389), (393, 394, 392), (395, 397, 396), (381, 382, 394, 393), (383, 385, 397, 395), (378, 362, 390, 389), (344, 376, 386, 387), (380, 381, 393, 392), (362, 379, 391, 390), (384, 383, 395, 396), (377, 344, 387, 388), (405, 403, 398, 399, 404), (402, 407, 406, 401, 400), (362, 341, 399, 398), (347, 344, 400, 401), (341, 380, 404, 399), (385, 383, 406, 407), (383, 347, 401, 406), (382, 379, 403, 405), (379, 362, 398, 403), (344, 377, 402, 400), (435, 441, 451, 443), (451, 450, 462, 463), (434, 435, 443, 442), (427, 426, 409, 428), (442, 443, 454, 452), (430, 439, 448, 447), (433, 436, 437, 439, 430, 431, 432, 441, 435, 434), (420, 421, 434, 418), (424, 411, 438, 426), (410, 423, 431, 430), (425, 414, 436, 433), (421, 425, 433, 434), (351, 419, 424, 413, 414, 425), (411, 410, 430, 438), (414, 413, 427, 436), (423, 429, 432, 431), (408, 422, 417, 440), (413, 424, 426, 427), (348, 351, 425, 421, 420, 422), (416, 348, 422, 408, 429, 423), (419, 416, 423, 410, 411, 424), (422, 420, 418, 417), (429, 408, 440, 432), (439, 437, 445, 448), (438, 430, 447, 446), (445, 444, 455, 457), (448, 446, 458, 460), (443, 451, 473, 468), (446, 448, 471, 470), (417, 418, 412, 415), (440, 417, 415, 449), (436, 427, 428, 444), (432, 440, 449, 450), (441, 432, 450, 451), (437, 436, 444, 445), (426, 438, 446, 409), (418, 434, 442, 412), (452, 454, 453), (456, 457, 455), (459, 460, 458), (461, 463, 462), (447, 448, 460, 459), (449, 451, 463, 461), (444, 428, 456, 455), (412, 442, 452, 453), (446, 447, 459, 458), (428, 445, 457, 456), (450, 449, 461, 462), (443, 412, 453, 454), (471, 469, 464, 465, 470), (468, 473, 472, 467, 466), (428, 409, 465, 464), (415, 412, 466, 467), (409, 446, 470, 465), (451, 449, 472, 473), (449, 415, 467, 472), (448, 445, 469, 471), (445, 428, 464, 469), (412, 443, 468, 466), (503, 509, 519, 511), (519, 518, 530, 531), (502, 503, 511, 510), (495, 494, 475, 496), (510, 511, 522, 520), (498, 507, 516, 515), (501, 504, 505, 507, 498, 499, 500, 509, 503, 502), (488, 489, 502, 484), (492, 477, 506, 494), (476, 491, 499, 498), (493, 480, 504, 501), (489, 493, 501, 502), (487, 485, 492, 479, 480, 493), (477, 476, 498, 506), (480, 479, 495, 504), (491, 497, 500, 499), (474, 490, 483, 508), (479, 492, 494, 495), (486, 487, 493, 489, 488, 490), (482, 486, 490, 474, 497, 491), (485, 482, 491, 476, 477, 492), (490, 488, 484, 483), (497, 474, 508, 500), (507, 505, 513, 516), (506, 498, 515, 514), (513, 512, 523, 525), (516, 514, 526, 528), (511, 519, 541, 536), (514, 516, 539, 538), (483, 484, 478, 481), (508, 483, 481, 517), (504, 495, 496, 512), (500, 508, 517, 518), (509, 500, 518, 519), (505, 504, 512, 513), (494, 506, 514, 475), (484, 502, 510, 478), (520, 522, 521), (524, 525, 523), (527, 528, 526), (529, 531, 530), (515, 516, 528, 527), (517, 519, 531, 529), (512, 496, 524, 523), (478, 510, 520, 521), (514, 515, 527, 526), (496, 513, 525, 524), (518, 517, 529, 530), (511, 478, 521, 522), (539, 537, 532, 533, 538), (536, 541, 540, 535, 534), (496, 475, 533, 532), (481, 478, 534, 535), (475, 514, 538, 533), (519, 517, 540, 541), (517, 481, 535, 540), (516, 513, 537, 539), (513, 496, 532, 537), (478, 511, 536, 534), (571, 577, 587, 579), (587, 586, 598, 599), (570, 571, 579, 578), (563, 562, 543, 564), (578, 579, 590, 588), (566, 575, 584, 583), (569, 572, 573, 575, 566, 567, 568, 577, 571, 570), (556, 557, 570, 552), (560, 545, 574, 562), (544, 559, 567, 566), (561, 548, 572, 569), (557, 561, 569, 570), (555, 553, 560, 547, 548, 561), (545, 544, 566, 574), (548, 547, 563, 572), (559, 565, 568, 567), (542, 558, 551, 576), (547, 560, 562, 563), (554, 555, 561, 557, 556, 558), (550, 554, 558, 542, 565, 559), (553, 550, 559, 544, 545, 560), (558, 556, 552, 551), (565, 542, 576, 568), (575, 573, 581, 584), (574, 566, 583, 582), (581, 580, 591, 593), (584, 582, 594, 596), (579, 587, 609, 604), (582, 584, 607, 606), (551, 552, 546, 549), (576, 551, 549, 585), (572, 563, 564, 580), (568, 576, 585, 586), (577, 568, 586, 587), (573, 572, 580, 581), (562, 574, 582, 543), (552, 570, 578, 546), (588, 590, 589), (592, 593, 591), (595, 596, 594), (597, 599, 598), (583, 584, 596, 595), (585, 587, 599, 597), (580, 564, 592, 591), (546, 578, 588, 589), (582, 583, 595, 594), (564, 581, 593, 592), (586, 585, 597, 598), (579, 546, 589, 590), (607, 605, 600, 601, 606), (604, 609, 608, 603, 602), (564, 543, 601, 600), (549, 546, 602, 603), (543, 582, 606, 601), (587, 585, 608, 609), (585, 549, 603, 608), (584, 581, 605, 607), (581, 564, 600, 605), (546, 579, 604, 602), (639, 645, 655, 647), (655, 654, 666, 667), (638, 639, 647, 646), (631, 630, 611, 632), (646, 647, 658, 656), (634, 643, 652, 651), (637, 640, 641, 643, 634, 635, 636, 645, 639, 638), (624, 625, 638, 620), (628, 613, 642, 630), (612, 627, 635, 634), (629, 616, 640, 637), (625, 629, 637, 638), (623, 621, 628, 615, 616, 629), (613, 612, 634, 642), (616, 615, 631, 640), (627, 633, 636, 635), (610, 626, 619, 644), (615, 628, 630, 631), (622, 623, 629, 625, 624, 626), (618, 622, 626, 610, 633, 627), (621, 618, 627, 612, 613, 628), (626, 624, 620, 619), (633, 610, 644, 636), (643, 641, 649, 652), (642, 634, 651, 650), (649, 648, 659, 661), (652, 650, 662, 664), (647, 655, 677, 672), (650, 652, 675, 674), (619, 620, 614, 617), (644, 619, 617, 653), (640, 631, 632, 648), (636, 644, 653, 654), (645, 636, 654, 655), (641, 640, 648, 649), (630, 642, 650, 611), (620, 638, 646, 614), (656, 658, 657), (660, 661, 659), (663, 664, 662), (665, 667, 666), (651, 652, 664, 663), (653, 655, 667, 665), (648, 632, 660, 659), (614, 646, 656, 657), (650, 651, 663, 662), (632, 649, 661, 660), (654, 653, 665, 666), (647, 614, 657, 658), (675, 673, 668, 669, 674), (672, 677, 676, 671, 670), (632, 611, 669, 668), (617, 614, 670, 671), (611, 650, 674, 669), (655, 653, 676, 677), (653, 617, 671, 676), (652, 649, 673, 675), (649, 632, 668, 673), (614, 647, 672, 670), (553, 419, 12, 144), (215, 12, 419, 482), (215, 482, 550, 212), (550, 553, 144, 212), (707, 713, 723, 715), (723, 722, 734, 735), (706, 707, 715, 714), (699, 698, 679, 700), (714, 715, 726, 724), (702, 711, 720, 719), (705, 708, 709, 711, 702, 703, 704, 713, 707, 706), (692, 693, 706, 688), (696, 681, 710, 698), (680, 695, 703, 702), (697, 684, 708, 705), (693, 697, 705, 706), (691, 689, 696, 683, 684, 697), (681, 680, 702, 710), (684, 683, 699, 708), (695, 701, 704, 703), (678, 694, 687, 712), (683, 696, 698, 699), (690, 691, 697, 693, 692, 694), (686, 690, 694, 678, 701, 695), (689, 686, 695, 680, 681, 696), (694, 692, 688, 687), (701, 678, 712, 704), (711, 709, 717, 720), (710, 702, 719, 718), (717, 716, 727, 729), (720, 718, 730, 732), (715, 723, 745, 740), (718, 720, 743, 742), (687, 688, 682, 685), (712, 687, 685, 721), (708, 699, 700, 716), (704, 712, 721, 722), (713, 704, 722, 723), (709, 708, 716, 717), (698, 710, 718, 679), (688, 706, 714, 682), (724, 726, 725), (728, 729, 727), (731, 732, 730), (733, 735, 734), (719, 720, 732, 731), (721, 723, 735, 733), (716, 700, 728, 727), (682, 714, 724, 725), (718, 719, 731, 730), (700, 717, 729, 728), (722, 721, 733, 734), (715, 682, 725, 726), (743, 741, 736, 737, 742), (740, 745, 744, 739, 738), (700, 679, 737, 736), (685, 682, 738, 739), (679, 718, 742, 737), (723, 721, 744, 745), (721, 685, 739, 744), (720, 717, 741, 743), (717, 700, 736, 741), (682, 715, 740, 738), (775, 781, 791, 783), (791, 790, 802, 803), (774, 775, 783, 782), (767, 766, 747, 768), (782, 783, 794, 792), (770, 779, 788, 787), (773, 776, 777, 779, 770, 771, 772, 781, 775, 774), (760, 761, 774, 756), (764, 749, 778, 766), (748, 763, 771, 770), (765, 752, 776, 773), (761, 765, 773, 774), (759, 757, 764, 751, 752, 765), (749, 748, 770, 778), (752, 751, 767, 776), (763, 769, 772, 771), (746, 762, 755, 780), (751, 764, 766, 767), (758, 759, 765, 761, 760, 762), (754, 758, 762, 746, 769, 763), (757, 754, 763, 748, 749, 764), (762, 760, 756, 755), (769, 746, 780, 772), (779, 777, 785, 788), (778, 770, 787, 786), (785, 784, 795, 797), (788, 786, 798, 800), (783, 791, 813, 808), (786, 788, 811, 810), (755, 756, 750, 753), (780, 755, 753, 789), (776, 767, 768, 784), (772, 780, 789, 790), (781, 772, 790, 791), (777, 776, 784, 785), (766, 778, 786, 747), (756, 774, 782, 750), (792, 794, 793), (796, 797, 795), (799, 800, 798), (801, 803, 802), (787, 788, 800, 799), (789, 791, 803, 801), (784, 768, 796, 795), (750, 782, 792, 793), (786, 787, 799, 798), (768, 785, 797, 796), (790, 789, 801, 802), (783, 750, 793, 794), (811, 809, 804, 805, 810), (808, 813, 812, 807, 806), (768, 747, 805, 804), (753, 750, 806, 807), (747, 786, 810, 805), (791, 789, 812, 813), (789, 753, 807, 812), (788, 785, 809, 811), (785, 768, 804, 809), (750, 783, 808, 806), (689, 691, 758, 754), (691, 690, 759, 758), (686, 757, 759, 690), (689, 754, 757, 686)])
me_cube.polygons.foreach_set('material_index', [1, 1, 1, 1, 1, 1, 1, 1, 1, 1, 1, 1, 1, 1, 1, 1, 1, 1, 1, 1, 1, 1, 1, 1, 1, 1, 1, 1, 1, 1, 1, 1, 1, 1, 1, 1, 1, 1, 1, 1, 1, 1, 1, 1, 1, 1, 1, 1, 1, 1, 1, 1, 1, 1, 1, 1, 1, 1, 1, 1, 1, 1, 1, 1, 1, 1, 1, 1, 1, 1, 1, 1, 1, 1, 1, 1, 1, 1, 1, 1, 1, 1, 1, 1, 1, 1, 1, 1, 1, 1, 1, 1, 1, 1, 1, 1, 1, 1, 1, 1, 1, 1, 1, 1, 1, 1, 1, 1, 1, 1, 1, 1, 1, 1, 1, 1, 1, 1, 1, 1, 1, 1, 1, 1, 1, 1, 1, 1, 1, 1, 1, 1, 1, 1, 1, 1, 1, 1, 1, 1, 1, 1, 1, 1, 1, 1, 1, 1, 1, 1, 1, 1, 1, 1, 1, 1, 1, 1, 1, 1, 1, 1, 1, 1, 1, 1, 1, 1, 1, 1, 1, 1, 1, 1, 1, 1, 1, 1, 1, 1, 1, 1, 1, 1, 1, 1, 1, 1, 1, 1, 1, 1, 1, 1, 1, 1, 1, 1, 1, 1, 1, 1, 1, 1, 1, 1, 1, 1, 1, 1, 1, 1, 1, 1, 1, 1, 1, 1, 1, 1, 1, 1, 1, 1, 1, 1, 1, 1, 1, 1, 1, 1, 1, 1, 1, 1, 1, 1, 1, 1, 1, 1, 1, 1, 1, 1, 1, 1, 1, 1, 1, 1, 1, 1, 1, 1, 1, 1, 1, 1, 1, 1, 1, 1, 1, 1, 1, 1, 1, 1, 1, 1, 1, 1, 1, 1, 1, 1, 1, 1, 1, 1, 1, 1, 1, 1, 1, 1, 1, 1, 1, 1, 1, 1, 1, 1, 1, 1, 1, 1, 1, 1, 1, 1, 1, 1, 1, 1, 1, 1, 1, 1, 1, 1, 1, 1, 1, 1, 1, 1, 1, 1, 1, 1, 1, 1, 1, 1, 1, 1, 1, 1, 1, 1, 1, 1, 1, 1, 1, 1, 1, 1, 1, 1, 1, 1, 1, 1, 1, 1, 1, 1, 1, 1, 1, 1, 1, 1, 1, 1, 1, 1, 1, 1, 1, 1, 1, 1, 1, 1, 1, 1, 1, 1, 1, 1, 1, 1, 1, 1, 1, 1, 1, 1, 1, 1, 1, 1, 1, 1, 1, 1, 1, 1, 1, 1, 1, 1, 1, 1, 1, 1, 1, 1, 1, 1, 1, 1, 1, 1, 1, 1, 1, 1, 1, 1, 1, 1, 1, 1, 1, 1, 1, 1, 1, 1, 1, 1, 1, 1, 1, 1, 1, 1, 1, 1, 1, 1, 1, 1, 1, 1, 1, 1, 1, 1, 1, 1, 1, 1, 1, 1, 1, 1, 1, 1, 1, 1, 1, 1, 1, 1, 1, 1, 1, 1, 1, 1, 1, 1, 1, 1, 1, 1, 1, 1, 1, 1, 1, 1, 1, 1, 1, 1, 1, 1, 1, 1, 1, 1, 1, 1, 1, 1, 1, 1, 1, 1, 1, 1, 1, 1, 1, 1, 1, 1, 1, 1, 1, 1, 1, 1, 1, 1, 1, 1, 1, 1, 1, 1, 1, 1, 1, 1, 1, 1, 1, 1, 1, 1, 1, 1, 1, 1, 1, 1, 1, 1, 1, 1, 1, 1, 1, 1, 1, 1, 1, 1, 1, 1, 1, 1, 1, 1, 1, 1, 1, 1, 1, 1, 1, 1, 1, 1, 1, 1, 1, 1, 1, 1, 1, 1, 1, 1, 1, 1, 1, 1, 1, 1, 1, 1, 1, 1, 1, 1, 1, 1, 1, 1, 1, 1, 1, 1, 1, 1, 1, 1, 1, 1, 1, 1, 1, 1, 1, 1, 1, 1, 1, 1, 1, 1, 1, 1, 1, 1, 1, 1, 1, 1, 1, 1, 1, 1, 1, 1, 1, 1, 1, 1, 1, 1, 1, 1, 1, 1, 1, 1, 1, 1, 1, 1, 1, 1, 1, 1, 1, 1, 1, 1, 1, 1, 1, 1, 1, 1, 1, 1, 1, 1, 1, 1, 1, 1, 1, 1, 1, 1, 1, 1, 1, 1, 1, 1, 1, 1, 1, 1, 1, 1, 1, 1, 1, 1, 1, 1, 1, 1, 1, 1, 1, 1, 1, 1, 1, 1, 1, 1, 1, 1, 1, 1, 1, 1, 1, 1, 1, 1, 1, 1, 1, 1, 1, 1, 1, 1])
_uv = me_cube.uv_layers.new(name='UVMap')
_uv.uv.foreach_set('vector', [0.9257, 0.35, 0.9257, 0.5183, 0.9152, 0.5183, 0.9152, 0.35, 0.9152, 0.5183, 0.9152, 0.9743, 0.9057, 0.9743, 0.9057, 0.5183, 0.08129, 0.9476, 0.08129, 0.1241, 0.0682, 0.1241, 0.0682, 0.9476, 0.9257, -0.1041, 0.9257, 0.35, 0.9152, 0.35, 0.9152, -0.1041, 0.9257, 0.9719, 0.9257, 1.149, 0.9152, 1.149, 0.9152, 0.9719, 0.9152, -0.1041, 0.9152, 0.35, 0.9057, 0.35, 0.9057, -0.1041, 0.9257, 1.149, 0.9257, 0.694, 0.9152, 0.694, 0.9152, 1.149, 0.1008, 0.09964, 0.2101, 0.09964, 0.4989, 0.3916, 0.6104, 0.4992, 0.9009, 0.7881, 0.9009, 0.8998, 0.7893, 0.8998, 0.4982, 0.6069, 0.3907, 0.4997, 0.1008, 0.2088, 1.093, 0.08928, 0.02797, 0.08928, 0.02797, 0.07233, 1.093, 0.07233, -0.1721, 0.08928, 0.02385, 0.08928, 0.02385, 0.07233, -0.1721, 0.07233, 1.09, 0.08928, 1.295, 0.08928, 1.295, 0.07233, 1.09, 0.07233, 0.9401, -0.1041, 0.9401, 0.06704, 0.9257, 0.06704, 0.9257, -0.1041, 0.02797, 0.08928, -0.1721, 0.08928, -0.1721, 0.07233, 0.02797, 0.07233, 0.0008704, -0.0002891, 1.001, -0.0002893, 0.9009, 0.09964, 0.7878, 0.09964, 0.2101, 0.09964, 0.1008, 0.09964, 0.0, 0.0, 1.0, 0.0, 0.9001, 0.09993, 0.7869, 0.09993, 0.2092, 0.09993, 0.09993, 0.09993, 1.0, 0.0, 1.0, 1.0, 0.9001, 0.9001, 0.9001, 0.7884, 0.9001, 0.2068, 0.9001, 0.09993, 1.0, 1.0, 0.0, 1.0, 0.09993, 0.9001, 0.21, 0.9001, 0.7885, 0.9001, 0.9001, 0.9001, 0.0, 1.0, 0.0, 0.0, 0.09993, 0.09993, 0.09993, 0.2091, 0.09993, 0.79, 0.09993, 0.9001, 0.02385, 0.08928, 1.09, 0.08928, 1.09, 0.07233, 0.02385, 0.07233, 0.9401, 0.06704, 0.9401, 0.9719, 0.9257, 0.9719, 0.9257, 0.06704, 0.9401, 1.149, 0.9401, 0.9743, 0.9257, 0.9743, 0.9257, 1.149, 0.9401, 0.06823, 0.9401, -0.1041, 0.9257, -0.1041, 0.9257, 0.06823, 0.9401, 0.9719, 0.9401, 1.149, 0.9257, 1.149, 0.9257, 0.9719, 0.0008704, 0.9997, 0.0008704, -0.0002891, 0.1008, 0.09964, 0.1008, 0.2088, 0.1008, 0.7897, 0.1008, 0.8998, 1.001, 0.9997, 0.0008704, 0.9997, 0.1008, 0.8998, 0.2108, 0.8998, 0.7893, 0.8998, 0.9009, 0.8998, 1.001, -0.0002893, 1.001, 0.9997, 0.9009, 0.8998, 0.9009, 0.7881, 0.9009, 0.2066, 0.9009, 0.09964, 1.295, 0.08928, 1.093, 0.08928, 1.093, 0.07233, 1.295, 0.07233, 0.9401, 0.9743, 0.9401, 0.06823, 0.9257, 0.06823, 0.9257, 0.9743, 0.9257, 0.694, 0.9257, 0.5195, 0.9152, 0.5195, 0.9152, 0.694, 0.02385, 0.07233, 1.09, 0.07233, 1.09, 0.06012, 0.02385, 0.06012, 0.04598, 0.8625, 0.04598, 1.013, 0.05828, 1.013, 0.05828, 0.8625, 0.04598, 0.09503, 0.04598, -0.05132, 0.05828, -0.05132, 0.05828, 0.09503, 0.04598, 1.013, 0.04598, 0.8646, 0.05828, 0.8646, 0.05828, 1.013, 0.04598, 0.09402, 0.04598, 0.8625, 0.05828, 0.8625, 0.05828, 0.09402, 0.08129, 1.099, 0.08129, 0.9476, 0.0682, 0.9476, 0.0682, 1.099, 0.08129, 0.1218, 0.08129, 0.9444, 0.0682, 0.9444, 0.0682, 0.1218, 0.09993, 0.09993, 0.2092, 0.09993, 0.4981, 0.3918, 0.6095, 0.4995, 0.9001, 0.7884, 0.9001, 0.9001, 0.7885, 0.9001, 0.4973, 0.6072, 0.3898, 0.5, 0.09993, 0.2091, 0.05828, 1.013, 0.05828, 0.6265, 0.06714, 0.6265, 0.06714, 1.013, 0.05828, 0.8625, 0.05828, 1.013, 0.06714, 1.013, 0.06714, 0.8625, 0.05828, -0.05132, 0.05828, 0.3343, 0.06714, 0.3343, 0.06714, -0.05132, 0.05828, 0.3343, 0.05828, 0.4773, 0.06714, 0.4773, 0.06714, 0.3343, 0.0682, 0.9476, 0.0682, 0.1241, 0.05877, 0.1241, 0.05877, 0.9476, 0.05828, 0.6265, 0.05828, 0.4783, 0.06714, 0.4783, 0.06714, 0.6265, 0.04598, 0.8646, 0.04598, 0.09503, 0.05828, 0.09503, 0.05828, 0.8646, 0.08129, -0.03407, 0.08129, 0.1218, 0.0682, 0.1218, 0.0682, -0.03407, 0.08129, 0.9444, 0.08129, 1.099, 0.0682, 1.099, 0.0682, 0.9444, 0.04598, -0.05132, 0.04598, 0.09402, 0.05828, 0.09402, 0.05828, -0.05132, 0.08129, 0.1241, 0.08129, -0.03408, 0.0682, -0.03408, 0.0682, 0.1241, 0.06714, -0.05132, 0.06714, 0.3343, 0.07526, 0.3343, 0.07526, -0.05132, 0.06714, 0.4773, 0.06714, 0.8646, 0.07526, 0.8646, 0.07526, 0.4773, 0.06714, 0.4783, 0.06714, 0.09402, 0.07526, 0.09402, 0.07526, 0.4783, 0.06714, 0.6265, 0.06714, 1.013, 0.07526, 1.013, 0.07526, 0.6265, 0.06714, 0.3343, 0.06714, 0.4773, 0.06568, 0.4773, 0.06568, 0.3343, 0.06714, 1.013, 0.06714, 0.6265, 0.06568, 0.6265, 0.06568, 1.013, 0.0682, -0.03407, 0.0682, 0.1218, 0.05877, 0.1218, 0.05877, -0.03407, 0.05828, 0.09503, 0.05828, -0.05132, 0.06714, -0.05132, 0.06714, 0.09503, 0.05828, 0.09402, 0.05828, 0.8625, 0.06714, 0.8625, 0.06714, 0.09402, 0.05828, 0.8646, 0.05828, 0.09503, 0.06714, 0.09503, 0.06714, 0.8646, 0.05828, 0.4773, 0.05828, 0.8646, 0.06714, 0.8646, 0.06714, 0.4773, 0.05828, 0.4783, 0.05828, 0.09402, 0.06714, 0.09402, 0.06714, 0.4783, 0.0682, 1.099, 0.0682, 0.9476, 0.05877, 0.9476, 0.05877, 1.099, 0.0682, 0.1218, 0.0682, 0.9444, 0.05877, 0.9444, 0.05877, 0.1218, 0.09993, 0.2091, 0.3898, 0.5, 0.09993, 0.79, 0.7869, 0.09993, 0.4981, 0.3918, 0.2092, 0.09993, 0.9001, 0.7884, 0.6095, 0.4995, 0.9001, 0.2068, 0.21, 0.9001, 0.4973, 0.6072, 0.7885, 0.9001, 0.06714, 1.013, 0.06714, 0.6265, 0.07526, 0.6265, 0.07526, 1.013, 0.06714, 0.09503, 0.06714, 0.4773, 0.07526, 0.4773, 0.07526, 0.09503, 0.06714, 0.09402, 0.06714, 0.8625, 0.07526, 0.8625, 0.07526, 0.09402, 0.05877, 0.1218, 0.05877, 0.9444, 0.05012, 0.9444, 0.05012, 0.1218, 0.05877, 0.9476, 0.05877, 0.1241, 0.05012, 0.1241, 0.05012, 0.9476, 0.06714, 0.8625, 0.06714, 0.4783, 0.07526, 0.4783, 0.07526, 0.8625, 0.06714, 0.8646, 0.06714, 0.09503, 0.07526, 0.09503, 0.07526, 0.8646, 0.06714, 0.3343, 0.06714, -0.05132, 0.07526, -0.05132, 0.07526, 0.3343, 0.6095, 0.4995, 0.4981, 0.3918, 0.7869, 0.09993, 0.9001, 0.09993, 0.9001, 0.2068, 0.3898, 0.5, 0.4973, 0.6072, 0.21, 0.9001, 0.09993, 0.9001, 0.09993, 0.79, 0.7869, 0.09993, 0.9001, 0.09993, 0.9001, 0.09993, 0.7869, 0.09993, 0.06714, -0.05132, 0.06714, -0.05132, 0.06568, -0.05132, 0.06568, -0.05132, 0.05877, 1.099, 0.05877, 0.9476, 0.06032, 0.9476, 0.06032, 1.099, 0.06714, 0.4773, 0.06714, 0.09503, 0.06568, 0.09503, 0.06568, 0.4773, 0.06714, 0.09503, 0.06714, -0.05132, 0.06568, -0.05132, 0.06568, 0.09503, 0.6095, 0.4995, 0.4981, 0.3918, 0.4981, 0.3918, 0.6095, 0.4995, 0.06714, 0.4783, 0.06714, 0.8625, 0.06568, 0.8625, 0.06568, 0.4783, 0.06714, -0.05132, 0.06714, 0.3343, 0.06568, 0.3343, 0.06568, -0.05132, 0.9152, 0.5195, 0.9152, 0.06704, 0.9057, 0.06704, 0.9057, 0.5195, 0.9152, 0.694, 0.9152, 1.149, 0.9057, 1.149, 0.9057, 0.694, 0.9152, 0.35, 0.9152, 0.5183, 0.9169, 0.5183, 0.9169, 0.35, 0.9152, 1.149, 0.9152, 0.694, 0.9169, 0.694, 0.9169, 1.149, 1.295, 0.07233, 1.093, 0.07233, 1.093, 0.06012, 1.295, 0.06012, 0.9257, 0.06823, 0.9257, -0.1041, 0.9152, -0.1041, 0.9152, 0.06823, 0.9257, 0.06704, 0.9257, 0.9719, 0.9152, 0.9719, 0.9152, 0.06704, 0.9257, 0.9743, 0.9257, 0.06823, 0.9152, 0.06823, 0.9152, 0.9743, 0.9257, 0.5183, 0.9257, 0.9743, 0.9152, 0.9743, 0.9152, 0.5183, 0.9257, 0.5195, 0.9257, 0.06704, 0.9152, 0.06704, 0.9152, 0.5195, -0.1721, 0.07233, 0.02385, 0.07233, 0.02385, 0.06012, -0.1721, 0.06012, 1.093, 0.07233, 0.02797, 0.07233, 0.02797, 0.06012, 1.093, 0.06012, 0.1008, 0.2088, 0.3907, 0.4997, 0.1008, 0.7897, 0.7878, 0.09964, 0.4989, 0.3916, 0.2101, 0.09964, 0.9009, 0.7881, 0.6104, 0.4992, 0.9009, 0.2066, 0.2108, 0.8998, 0.4982, 0.6069, 0.7893, 0.8998, 0.9152, 1.149, 0.9152, 0.694, 0.9057, 0.694, 0.9057, 1.149, 0.9152, 0.06823, 0.9152, 0.5183, 0.9057, 0.5183, 0.9057, 0.06823, 0.9152, 0.06704, 0.9152, 0.9719, 0.9057, 0.9719, 0.9057, 0.06704, 1.093, 0.06012, 0.02797, 0.06012, 0.02797, 0.04893, 1.093, 0.04893, 0.02385, 0.06012, 1.09, 0.06012, 1.09, 0.04893, 0.02385, 0.04893, 0.9152, 0.9719, 0.9152, 0.5195, 0.9057, 0.5195, 0.9057, 0.9719, 0.9152, 0.9743, 0.9152, 0.06823, 0.9057, 0.06823, 0.9057, 0.9743, 0.9152, 0.35, 0.9152, -0.1041, 0.9057, -0.1041, 0.9057, 0.35, 0.6104, 0.4992, 0.4989, 0.3916, 0.7878, 0.09964, 0.9009, 0.09964, 0.9009, 0.2066, 0.3907, 0.4997, 0.4982, 0.6069, 0.2108, 0.8998, 0.1008, 0.8998, 0.1008, 0.7897, 0.9152, 0.9719, 0.9152, 1.149, 0.9169, 1.149, 0.9169, 0.9719, 0.9152, -0.1041, 0.9152, -0.1041, 0.9169, -0.1041, 0.9169, -0.1041, 0.9152, 1.149, 0.9152, 1.149, 0.9169, 1.149, 0.9169, 1.149, 0.9152, 0.5183, 0.9152, 0.06823, 0.9169, 0.06823, 0.9169, 0.5183, 0.9152, 0.06823, 0.9152, -0.1041, 0.9169, -0.1041, 0.9169, 0.06823, 0.9152, 0.694, 0.9152, 0.5195, 0.9169, 0.5195, 0.9169, 0.694, 0.9152, 0.5195, 0.9152, 0.9719, 0.9169, 0.9719, 0.9169, 0.5195, 0.9152, -0.1041, 0.9152, 0.35, 0.9169, 0.35, 0.9169, -0.1041, 0.9391, 0.3763, 0.9391, 0.5161, 0.9305, 0.5161, 0.9305, 0.3763, 0.9305, 0.5161, 0.9305, 0.8948, 0.9225, 0.8948, 0.9225, 0.5161, 0.9391, -0.0007272, 0.9391, 0.3763, 0.9305, 0.3763, 0.9305, -0.0007272, 0.9391, 0.8928, 0.9391, 1.04, 0.9305, 1.04, 0.9305, 0.8928, 0.9305, -0.0007272, 0.9305, 0.3763, 0.9225, 0.3763, 0.9225, -0.0007272, 0.9391, 1.04, 0.9391, 0.662, 0.9305, 0.662, 0.9305, 1.04, 0.09993, 0.09993, 0.2092, 0.09993, 0.4981, 0.3918, 0.6095, 0.4995, 0.9001, 0.7884, 0.9001, 0.9001, 0.7885, 0.9001, 0.4973, 0.6072, 0.3898, 0.5, 0.09993, 0.2091, 0.9116, 0.9252, 0.9116, 0.124, 0.9244, 0.124, 0.9244, 0.9252, 0.9116, -0.02658, 0.9116, 0.1209, 0.9244, 0.1209, 0.9244, -0.02658, 0.9116, 0.9229, 0.9116, 1.077, 0.9244, 1.077, 0.9244, 0.9229, 0.9512, -0.0007271, 0.9512, 0.1414, 0.9391, 0.1414, 0.9391, -0.0007271, 0.9116, 0.124, 0.9116, -0.02658, 0.9244, -0.02658, 0.9244, 0.124, 0.0, 0.0, 1.0, 0.0, 0.9001, 0.09993, 0.7869, 0.09993, 0.2092, 0.09993, 0.09993, 0.09993, 0.9116, 0.1209, 0.9116, 0.9229, 0.9244, 0.9229, 0.9244, 0.1209, 0.9512, 0.1414, 0.9512, 0.8928, 0.9391, 0.8928, 0.9391, 0.1414, 0.9512, 1.04, 0.9512, 0.8948, 0.9391, 0.8948, 0.9391, 1.04, 0.9512, 0.1424, 0.9512, -0.0007272, 0.9391, -0.0007272, 0.9391, 0.1424, 0.9512, 0.8928, 0.9512, 1.04, 0.9391, 1.04, 0.9391, 0.8928, 0.0, 1.0, 0.0, 0.0, 0.09993, 0.09993, 0.09993, 0.2091, 0.09993, 0.79, 0.09993, 0.9001, 1.0, 1.0, 0.0, 1.0, 0.09993, 0.9001, 0.21, 0.9001, 0.7885, 0.9001, 0.9001, 0.9001, 1.0, 0.0, 1.0, 1.0, 0.9001, 0.9001, 0.9001, 0.7884, 0.9001, 0.2068, 0.9001, 0.09993, 0.9116, 1.077, 0.9116, 0.9252, 0.9244, 0.9252, 0.9244, 1.077, 0.9512, 0.8948, 0.9512, 0.1424, 0.9391, 0.1424, 0.9391, 0.8948, 0.9391, 0.662, 0.9391, 0.5171, 0.9305, 0.5171, 0.9305, 0.662, 0.9244, 0.1209, 0.9244, 0.9229, 0.9336, 0.9229, 0.9336, 0.1209, 0.9305, 0.5171, 0.9305, 0.1414, 0.9225, 0.1414, 0.9225, 0.5171, 0.9305, 0.662, 0.9305, 1.04, 0.9225, 1.04, 0.9225, 0.662, 0.9305, 0.3763, 0.9305, 0.5161, 0.9319, 0.5161, 0.9319, 0.3763, 0.9305, 1.04, 0.9305, 0.662, 0.9319, 0.662, 0.9319, 1.04, 0.9244, 1.077, 0.9244, 0.9252, 0.9336, 0.9252, 0.9336, 1.077, 0.9391, 0.1424, 0.9391, -0.0007272, 0.9305, -0.0007272, 0.9305, 0.1424, 0.9391, 0.1414, 0.9391, 0.8928, 0.9305, 0.8928, 0.9305, 0.1414, 0.9391, 0.8948, 0.9391, 0.1424, 0.9305, 0.1424, 0.9305, 0.8948, 0.9391, 0.5161, 0.9391, 0.8948, 0.9305, 0.8948, 0.9305, 0.5161, 0.9391, 0.5171, 0.9391, 0.1414, 0.9305, 0.1414, 0.9305, 0.5171, 0.9244, -0.02658, 0.9244, 0.1209, 0.9336, 0.1209, 0.9336, -0.02658, 0.9244, 0.9252, 0.9244, 0.124, 0.9336, 0.124, 0.9336, 0.9252, 0.09993, 0.2091, 0.3898, 0.5, 0.09993, 0.79, 0.7869, 0.09993, 0.4981, 0.3918, 0.2092, 0.09993, 0.9001, 0.7884, 0.6095, 0.4995, 0.9001, 0.2068, 0.21, 0.9001, 0.4973, 0.6072, 0.7885, 0.9001, 0.9305, 1.04, 0.9305, 0.662, 0.9225, 0.662, 0.9225, 1.04, 0.9305, 0.1424, 0.9305, 0.5161, 0.9225, 0.5161, 0.9225, 0.1424, 0.9305, 0.1414, 0.9305, 0.8928, 0.9225, 0.8928, 0.9225, 0.1414, 0.9336, 0.9252, 0.9336, 0.124, 0.942, 0.124, 0.942, 0.9252, 0.9336, 0.1209, 0.9336, 0.9229, 0.942, 0.9229, 0.942, 0.1209, 0.9305, 0.8928, 0.9305, 0.5171, 0.9225, 0.5171, 0.9225, 0.8928, 0.9305, 0.8948, 0.9305, 0.1424, 0.9225, 0.1424, 0.9225, 0.8948, 0.9305, 0.3763, 0.9305, -0.0007272, 0.9225, -0.0007272, 0.9225, 0.3763, 0.6095, 0.4995, 0.4981, 0.3918, 0.7869, 0.09993, 0.9001, 0.09993, 0.9001, 0.2068, 0.3898, 0.5, 0.4973, 0.6072, 0.21, 0.9001, 0.09993, 0.9001, 0.09993, 0.79, 0.9305, 0.8928, 0.9305, 1.04, 0.9319, 1.04, 0.9319, 0.8928, 0.9305, -0.0007272, 0.9305, -0.0007272, 0.9319, -0.0007272, 0.9319, -0.0007272, 0.9305, 1.04, 0.9305, 1.04, 0.9319, 1.04, 0.9319, 1.04, 0.9305, 0.5161, 0.9305, 0.1424, 0.9319, 0.1424, 0.9319, 0.5161, 0.9305, 0.1424, 0.9305, -0.0007272, 0.9319, -0.0007272, 0.9319, 0.1424, 0.9305, 0.662, 0.9305, 0.5171, 0.9319, 0.5171, 0.9319, 0.662, 0.9305, 0.5171, 0.9305, 0.8928, 0.9319, 0.8928, 0.9319, 0.5171, 0.9305, -0.0007272, 0.9305, 0.3763, 0.9319, 0.3763, 0.9319, -0.0007272, 0.9275, 0.3422, 0.9275, 0.5, 0.9373, 0.5, 0.9373, 0.3422, 0.9373, 0.5, 0.9373, 0.9274, 0.9463, 0.9274, 0.9463, 0.5, 0.9275, -0.08336, 0.9275, 0.3422, 0.9373, 0.3422, 0.9373, -0.08336, 0.9275, 0.9252, 0.9275, 1.091, 0.9373, 1.091, 0.9373, 0.9252, 0.9373, -0.08336, 0.9373, 0.3422, 0.9463, 0.3422, 0.9463, -0.08336, 0.9275, 1.091, 0.9275, 0.6647, 0.9373, 0.6647, 0.9373, 1.091, 0.09993, 0.09993, 0.2092, 0.09993, 0.4981, 0.3918, 0.6095, 0.4995, 0.9001, 0.7884, 0.9001, 0.9001, 0.7885, 0.9001, 0.4973, 0.6072, 0.3898, 0.5, 0.09993, 0.2091, 0.104, 0.9489, 0.8859, 0.9489, 0.8859, 0.9613, 0.104, 0.9613, 1.033, 0.9489, 0.8889, 0.9489, 0.8889, 0.9613, 1.033, 0.9613, 0.1062, 0.9489, -0.04408, 0.9489, -0.04408, 0.9613, 0.1062, 0.9613, 0.914, -0.08336, 0.914, 0.07704, 0.9275, 0.07704, 0.9275, -0.08336, 0.8859, 0.9489, 1.033, 0.9489, 1.033, 0.9613, 0.8859, 0.9613, 0.0, 0.0, 1.0, 0.0, 0.9001, 0.09993, 0.7869, 0.09993, 0.2092, 0.09993, 0.09993, 0.09993, 0.8889, 0.9489, 0.1062, 0.9489, 0.1062, 0.9613, 0.8889, 0.9613, 0.914, 0.07704, 0.914, 0.9252, 0.9275, 0.9252, 0.9275, 0.07704, 0.914, 1.091, 0.914, 0.9274, 0.9275, 0.9274, 0.9275, 1.091, 0.914, 0.07815, 0.914, -0.08336, 0.9275, -0.08336, 0.9275, 0.07815, 0.914, 0.9252, 0.914, 1.091, 0.9275, 1.091, 0.9275, 0.9252, 0.0, 1.0, 0.0, 0.0, 0.09993, 0.09993, 0.09993, 0.2091, 0.09993, 0.79, 0.09993, 0.9001, 1.0, 1.0, 0.0, 1.0, 0.09993, 0.9001, 0.21, 0.9001, 0.7885, 0.9001, 0.9001, 0.9001, 1.0, 0.0, 1.0, 1.0, 0.9001, 0.9001, 0.9001, 0.7884, 0.9001, 0.2068, 0.9001, 0.09993, -0.04408, 0.9489, 0.104, 0.9489, 0.104, 0.9613, -0.04408, 0.9613, 0.914, 0.9274, 0.914, 0.07815, 0.9275, 0.07815, 0.9275, 0.9274, 0.9275, 0.6647, 0.9275, 0.5011, 0.9373, 0.5011, 0.9373, 0.6647, 0.8889, 0.9613, 0.1062, 0.9613, 0.1062, 0.9703, 0.8889, 0.9703, 0.9373, 0.5011, 0.9373, 0.07704, 0.9463, 0.07704, 0.9463, 0.5011, 0.9373, 0.6647, 0.9373, 1.091, 0.9463, 1.091, 0.9463, 0.6647, 0.9373, 0.3422, 0.9373, 0.5, 0.9357, 0.5, 0.9357, 0.3422, 0.9373, 1.091, 0.9373, 0.6647, 0.9357, 0.6647, 0.9357, 1.091, -0.04408, 0.9613, 0.104, 0.9613, 0.104, 0.9703, -0.04408, 0.9703, 0.9275, 0.07815, 0.9275, -0.08336, 0.9373, -0.08336, 0.9373, 0.07815, 0.9275, 0.07704, 0.9275, 0.9252, 0.9373, 0.9252, 0.9373, 0.07704, 0.9275, 0.9274, 0.9275, 0.07815, 0.9373, 0.07815, 0.9373, 0.9274, 0.9275, 0.5, 0.9275, 0.9274, 0.9373, 0.9274, 0.9373, 0.5, 0.9275, 0.5011, 0.9275, 0.07704, 0.9373, 0.07704, 0.9373, 0.5011, 1.033, 0.9613, 0.8889, 0.9613, 0.8889, 0.9703, 1.033, 0.9703, 0.104, 0.9613, 0.8859, 0.9613, 0.8859, 0.9703, 0.104, 0.9703, 0.09993, 0.2091, 0.3898, 0.5, 0.09993, 0.79, 0.7869, 0.09993, 0.4981, 0.3918, 0.2092, 0.09993, 0.9001, 0.7884, 0.6095, 0.4995, 0.9001, 0.2068, 0.21, 0.9001, 0.4973, 0.6072, 0.7885, 0.9001, 0.9373, 1.091, 0.9373, 0.6647, 0.9463, 0.6647, 0.9463, 1.091, 0.9373, 0.07815, 0.9373, 0.5, 0.9463, 0.5, 0.9463, 0.07815, 0.9373, 0.07704, 0.9373, 0.9252, 0.9463, 0.9252, 0.9463, 0.07704, 0.104, 0.9703, 0.8859, 0.9703, 0.8859, 0.9785, 0.104, 0.9785, 0.8889, 0.9703, 0.1062, 0.9703, 0.1062, 0.9785, 0.8889, 0.9785, 0.9373, 0.9252, 0.9373, 0.5011, 0.9463, 0.5011, 0.9463, 0.9252, 0.9373, 0.9274, 0.9373, 0.07815, 0.9463, 0.07815, 0.9463, 0.9274, 0.9373, 0.3422, 0.9373, -0.08336, 0.9463, -0.08336, 0.9463, 0.3422, 0.6095, 0.4995, 0.4981, 0.3918, 0.7869, 0.09993, 0.9001, 0.09993, 0.9001, 0.2068, 0.3898, 0.5, 0.4973, 0.6072, 0.21, 0.9001, 0.09993, 0.9001, 0.09993, 0.79, 0.9373, 0.9252, 0.9373, 1.091, 0.9357, 1.091, 0.9357, 0.9252, 0.9373, -0.08336, 0.9373, -0.08336, 0.9357, -0.08336, 0.9357, -0.08336, 0.9373, 1.091, 0.9373, 1.091, 0.9357, 1.091, 0.9357, 1.091, 0.9373, 0.5, 0.9373, 0.07815, 0.9357, 0.07815, 0.9357, 0.5, 0.9373, 0.07815, 0.9373, -0.08336, 0.9357, -0.08336, 0.9357, 0.07815, 0.9373, 0.6647, 0.9373, 0.5011, 0.9357, 0.5011, 0.9357, 0.6647, 0.9373, 0.5011, 0.9373, 0.9252, 0.9357, 0.9252, 0.9357, 0.5011, 0.9373, -0.08336, 0.9373, 0.3422, 0.9357, 0.3422, 0.9357, -0.08336, 0.3898, 0.5, 0.4973, 0.6072, 0.4973, 0.6072, 0.3898, 0.5, 0.4973, 0.6072, 0.7885, 0.9001, 0.7885, 0.9001, 0.4973, 0.6072, 0.09993, 0.2091, 0.3898, 0.5, 0.3898, 0.5, 0.09993, 0.2091, 0.7869, 0.09993, 0.9001, 0.09993, 0.9001, 0.09993, 0.7869, 0.09993, 0.09993, 0.2091, 0.3898, 0.5, 0.3898, 0.5, 0.09993, 0.2091, 0.9001, 0.7884, 0.6095, 0.4995, 0.6095, 0.4995, 0.9001, 0.7884, 0.09993, 0.09993, 0.2092, 0.09993, 0.4981, 0.3918, 0.6095, 0.4995, 0.9001, 0.7884, 0.9001, 0.9001, 0.7885, 0.9001, 0.4973, 0.6072, 0.3898, 0.5, 0.09993, 0.2091, 0.09993, 0.79, 0.09993, 0.2091, 0.09993, 0.2091, 0.09993, 0.79, 0.9001, 0.09993, 0.9001, 0.2068, 0.9001, 0.2068, 0.9001, 0.09993, 0.9001, 0.7884, 0.9001, 0.9001, 0.9001, 0.9001, 0.9001, 0.7884, 0.09993, 0.09993, 0.2092, 0.09993, 0.2092, 0.09993, 0.09993, 0.09993, 0.09993, 0.2091, 0.09993, 0.09993, 0.09993, 0.09993, 0.09993, 0.2091, 0.0, 0.0, 1.0, 0.0, 0.9001, 0.09993, 0.7869, 0.09993, 0.2092, 0.09993, 0.09993, 0.09993, 0.9001, 0.2068, 0.9001, 0.7884, 0.9001, 0.7884, 0.9001, 0.2068, 0.2092, 0.09993, 0.7869, 0.09993, 0.7869, 0.09993, 0.2092, 0.09993, 0.9001, 0.9001, 0.7885, 0.9001, 0.7885, 0.9001, 0.9001, 0.9001, 0.21, 0.9001, 0.09993, 0.9001, 0.09993, 0.9001, 0.21, 0.9001, 0.7869, 0.09993, 0.9001, 0.09993, 0.9001, 0.09993, 0.7869, 0.09993, 0.0, 1.0, 0.0, 0.0, 0.09993, 0.09993, 0.09993, 0.2091, 0.09993, 0.79, 0.09993, 0.9001, 1.0, 1.0, 0.0, 1.0, 0.09993, 0.9001, 0.21, 0.9001, 0.7885, 0.9001, 0.9001, 0.9001, 1.0, 0.0, 1.0, 1.0, 0.9001, 0.9001, 0.9001, 0.7884, 0.9001, 0.2068, 0.9001, 0.09993, 0.09993, 0.9001, 0.09993, 0.79, 0.09993, 0.79, 0.09993, 0.9001, 0.7885, 0.9001, 0.21, 0.9001, 0.21, 0.9001, 0.7885, 0.9001, 0.6095, 0.4995, 0.4981, 0.3918, 0.4981, 0.3918, 0.6095, 0.4995, 0.9001, 0.2068, 0.9001, 0.7884, 0.9001, 0.7884, 0.9001, 0.2068, 0.4981, 0.3918, 0.2092, 0.09993, 0.2092, 0.09993, 0.4981, 0.3918, 0.6095, 0.4995, 0.9001, 0.2068, 0.9001, 0.2068, 0.6095, 0.4995, 0.3898, 0.5, 0.4973, 0.6072, 0.4973, 0.6072, 0.3898, 0.5, 0.9001, 0.2068, 0.6095, 0.4995, 0.6095, 0.4995, 0.9001, 0.2068, 0.09993, 0.9001, 0.09993, 0.79, 0.09993, 0.79, 0.09993, 0.9001, 0.21, 0.9001, 0.09993, 0.9001, 0.09993, 0.9001, 0.21, 0.9001, 0.2092, 0.09993, 0.7869, 0.09993, 0.7869, 0.09993, 0.2092, 0.09993, 0.7885, 0.9001, 0.21, 0.9001, 0.21, 0.9001, 0.7885, 0.9001, 0.4973, 0.6072, 0.7885, 0.9001, 0.7885, 0.9001, 0.4973, 0.6072, 0.4981, 0.3918, 0.2092, 0.09993, 0.2092, 0.09993, 0.4981, 0.3918, 0.9001, 0.09993, 0.9001, 0.2068, 0.9001, 0.2068, 0.9001, 0.09993, 0.09993, 0.79, 0.09993, 0.2091, 0.09993, 0.2091, 0.09993, 0.79, 0.09993, 0.2091, 0.3898, 0.5, 0.09993, 0.79, 0.7869, 0.09993, 0.4981, 0.3918, 0.2092, 0.09993, 0.9001, 0.7884, 0.6095, 0.4995, 0.9001, 0.2068, 0.21, 0.9001, 0.4973, 0.6072, 0.7885, 0.9001, 0.9001, 0.7884, 0.6095, 0.4995, 0.6095, 0.4995, 0.9001, 0.7884, 0.21, 0.9001, 0.4973, 0.6072, 0.4973, 0.6072, 0.21, 0.9001, 0.2092, 0.09993, 0.7869, 0.09993, 0.7869, 0.09993, 0.2092, 0.09993, 0.09993, 0.79, 0.09993, 0.2091, 0.09993, 0.2091, 0.09993, 0.79, 0.9001, 0.2068, 0.9001, 0.7884, 0.9001, 0.7884, 0.9001, 0.2068, 0.7869, 0.09993, 0.4981, 0.3918, 0.4981, 0.3918, 0.7869, 0.09993, 0.7885, 0.9001, 0.21, 0.9001, 0.21, 0.9001, 0.7885, 0.9001, 0.3898, 0.5, 0.09993, 0.79, 0.09993, 0.79, 0.3898, 0.5, 0.6095, 0.4995, 0.4981, 0.3918, 0.7869, 0.09993, 0.9001, 0.09993, 0.9001, 0.2068, 0.3898, 0.5, 0.4973, 0.6072, 0.21, 0.9001, 0.09993, 0.9001, 0.09993, 0.79, 0.7869, 0.09993, 0.9001, 0.09993, 0.9001, 0.09993, 0.7869, 0.09993, 0.09993, 0.9001, 0.09993, 0.79, 0.09993, 0.79, 0.09993, 0.9001, 0.9001, 0.09993, 0.9001, 0.2068, 0.9001, 0.2068, 0.9001, 0.09993, 0.4973, 0.6072, 0.21, 0.9001, 0.21, 0.9001, 0.4973, 0.6072, 0.21, 0.9001, 0.09993, 0.9001, 0.09993, 0.9001, 0.21, 0.9001, 0.6095, 0.4995, 0.4981, 0.3918, 0.4981, 0.3918, 0.6095, 0.4995, 0.4981, 0.3918, 0.7869, 0.09993, 0.7869, 0.09993, 0.4981, 0.3918, 0.09993, 0.79, 0.3898, 0.5, 0.3898, 0.5, 0.09993, 0.79, 0.3898, 0.5, 0.4973, 0.6072, 0.4973, 0.6072, 0.3898, 0.5, 0.4973, 0.6072, 0.7885, 0.9001, 0.7885, 0.9001, 0.4973, 0.6072, 0.09993, 0.2091, 0.3898, 0.5, 0.3898, 0.5, 0.09993, 0.2091, 0.7869, 0.09993, 0.9001, 0.09993, 0.9001, 0.09993, 0.7869, 0.09993, 0.09993, 0.2091, 0.3898, 0.5, 0.3898, 0.5, 0.09993, 0.2091, 0.9001, 0.7884, 0.6095, 0.4995, 0.6095, 0.4995, 0.9001, 0.7884, 0.09993, 0.09993, 0.2092, 0.09993, 0.4981, 0.3918, 0.6095, 0.4995, 0.9001, 0.7884, 0.9001, 0.9001, 0.7885, 0.9001, 0.4973, 0.6072, 0.3898, 0.5, 0.09993, 0.2091, 0.09993, 0.79, 0.09993, 0.2091, 0.09993, 0.2091, 0.09993, 0.79, 0.9001, 0.09993, 0.9001, 0.2068, 0.9001, 0.2068, 0.9001, 0.09993, 0.9001, 0.7884, 0.9001, 0.9001, 0.9001, 0.9001, 0.9001, 0.7884, 0.09993, 0.09993, 0.2092, 0.09993, 0.2092, 0.09993, 0.09993, 0.09993, 0.09993, 0.2091, 0.09993, 0.09993, 0.09993, 0.09993, 0.09993, 0.2091, 0.0, 0.0, 1.0, 0.0, 0.9001, 0.09993, 0.7869, 0.09993, 0.2092, 0.09993, 0.09993, 0.09993, 0.9001, 0.2068, 0.9001, 0.7884, 0.9001, 0.7884, 0.9001, 0.2068, 0.2092, 0.09993, 0.7869, 0.09993, 0.7869, 0.09993, 0.2092, 0.09993, 0.9001, 0.9001, 0.7885, 0.9001, 0.7885, 0.9001, 0.9001, 0.9001, 0.21, 0.9001, 0.09993, 0.9001, 0.09993, 0.9001, 0.21, 0.9001, 0.7869, 0.09993, 0.9001, 0.09993, 0.9001, 0.09993, 0.7869, 0.09993, 0.0, 1.0, 0.0, 0.0, 0.09993, 0.09993, 0.09993, 0.2091, 0.09993, 0.79, 0.09993, 0.9001, 1.0, 1.0, 0.0, 1.0, 0.09993, 0.9001, 0.21, 0.9001, 0.7885, 0.9001, 0.9001, 0.9001, 1.0, 0.0, 1.0, 1.0, 0.9001, 0.9001, 0.9001, 0.7884, 0.9001, 0.2068, 0.9001, 0.09993, 0.09993, 0.9001, 0.09993, 0.79, 0.09993, 0.79, 0.09993, 0.9001, 0.7885, 0.9001, 0.21, 0.9001, 0.21, 0.9001, 0.7885, 0.9001, 0.6095, 0.4995, 0.4981, 0.3918, 0.4981, 0.3918, 0.6095, 0.4995, 0.9001, 0.2068, 0.9001, 0.7884, 0.9001, 0.7884, 0.9001, 0.2068, 0.4981, 0.3918, 0.2092, 0.09993, 0.2092, 0.09993, 0.4981, 0.3918, 0.6095, 0.4995, 0.9001, 0.2068, 0.9001, 0.2068, 0.6095, 0.4995, 0.3898, 0.5, 0.4973, 0.6072, 0.4973, 0.6072, 0.3898, 0.5, 0.9001, 0.2068, 0.6095, 0.4995, 0.6095, 0.4995, 0.9001, 0.2068, 0.09993, 0.9001, 0.09993, 0.79, 0.09993, 0.79, 0.09993, 0.9001, 0.21, 0.9001, 0.09993, 0.9001, 0.09993, 0.9001, 0.21, 0.9001, 0.2092, 0.09993, 0.7869, 0.09993, 0.7869, 0.09993, 0.2092, 0.09993, 0.7885, 0.9001, 0.21, 0.9001, 0.21, 0.9001, 0.7885, 0.9001, 0.4973, 0.6072, 0.7885, 0.9001, 0.7885, 0.9001, 0.4973, 0.6072, 0.4981, 0.3918, 0.2092, 0.09993, 0.2092, 0.09993, 0.4981, 0.3918, 0.9001, 0.09993, 0.9001, 0.2068, 0.9001, 0.2068, 0.9001, 0.09993, 0.09993, 0.79, 0.09993, 0.2091, 0.09993, 0.2091, 0.09993, 0.79, 0.09993, 0.2091, 0.3898, 0.5, 0.09993, 0.79, 0.7869, 0.09993, 0.4981, 0.3918, 0.2092, 0.09993, 0.9001, 0.7884, 0.6095, 0.4995, 0.9001, 0.2068, 0.21, 0.9001, 0.4973, 0.6072, 0.7885, 0.9001, 0.9001, 0.7884, 0.6095, 0.4995, 0.6095, 0.4995, 0.9001, 0.7884, 0.21, 0.9001, 0.4973, 0.6072, 0.4973, 0.6072, 0.21, 0.9001, 0.2092, 0.09993, 0.7869, 0.09993, 0.7869, 0.09993, 0.2092, 0.09993, 0.09993, 0.79, 0.09993, 0.2091, 0.09993, 0.2091, 0.09993, 0.79, 0.9001, 0.2068, 0.9001, 0.7884, 0.9001, 0.7884, 0.9001, 0.2068, 0.7869, 0.09993, 0.4981, 0.3918, 0.4981, 0.3918, 0.7869, 0.09993, 0.7885, 0.9001, 0.21, 0.9001, 0.21, 0.9001, 0.7885, 0.9001, 0.3898, 0.5, 0.09993, 0.79, 0.09993, 0.79, 0.3898, 0.5, 0.6095, 0.4995, 0.4981, 0.3918, 0.7869, 0.09993, 0.9001, 0.09993, 0.9001, 0.2068, 0.3898, 0.5, 0.4973, 0.6072, 0.21, 0.9001, 0.09993, 0.9001, 0.09993, 0.79, 0.7869, 0.09993, 0.9001, 0.09993, 0.9001, 0.09993, 0.7869, 0.09993, 0.09993, 0.9001, 0.09993, 0.79, 0.09993, 0.79, 0.09993, 0.9001, 0.9001, 0.09993, 0.9001, 0.2068, 0.9001, 0.2068, 0.9001, 0.09993, 0.4973, 0.6072, 0.21, 0.9001, 0.21, 0.9001, 0.4973, 0.6072, 0.21, 0.9001, 0.09993, 0.9001, 0.09993, 0.9001, 0.21, 0.9001, 0.6095, 0.4995, 0.4981, 0.3918, 0.4981, 0.3918, 0.6095, 0.4995, 0.4981, 0.3918, 0.7869, 0.09993, 0.7869, 0.09993, 0.4981, 0.3918, 0.09993, 0.79, 0.3898, 0.5, 0.3898, 0.5, 0.09993, 0.79, 0.3898, 0.5, 0.4973, 0.6072, 0.4973, 0.6072, 0.3898, 0.5, 0.4973, 0.6072, 0.7885, 0.9001, 0.7885, 0.9001, 0.4973, 0.6072, 0.09993, 0.2091, 0.3898, 0.5, 0.3898, 0.5, 0.09993, 0.2091, 0.7869, 0.09993, 0.9001, 0.09993, 0.9001, 0.09993, 0.7869, 0.09993, 0.09993, 0.2091, 0.3898, 0.5, 0.3898, 0.5, 0.09993, 0.2091, 0.9001, 0.7884, 0.6095, 0.4995, 0.6095, 0.4995, 0.9001, 0.7884, 0.09993, 0.09993, 0.2092, 0.09993, 0.4981, 0.3918, 0.6095, 0.4995, 0.9001, 0.7884, 0.9001, 0.9001, 0.7885, 0.9001, 0.4973, 0.6072, 0.3898, 0.5, 0.09993, 0.2091, 0.09993, 0.79, 0.09993, 0.2091, 0.09993, 0.2091, 0.09993, 0.79, 0.9001, 0.09993, 0.9001, 0.2068, 0.9001, 0.2068, 0.9001, 0.09993, 0.9001, 0.7884, 0.9001, 0.9001, 0.9001, 0.9001, 0.9001, 0.7884, 0.09993, 0.09993, 0.2092, 0.09993, 0.2092, 0.09993, 0.09993, 0.09993, 0.09993, 0.2091, 0.09993, 0.09993, 0.09993, 0.09993, 0.09993, 0.2091, 0.0, 0.0, 1.0, 0.0, 0.9001, 0.09993, 0.7869, 0.09993, 0.2092, 0.09993, 0.09993, 0.09993, 0.9001, 0.2068, 0.9001, 0.7884, 0.9001, 0.7884, 0.9001, 0.2068, 0.2092, 0.09993, 0.7869, 0.09993, 0.7869, 0.09993, 0.2092, 0.09993, 0.9001, 0.9001, 0.7885, 0.9001, 0.7885, 0.9001, 0.9001, 0.9001, 0.21, 0.9001, 0.09993, 0.9001, 0.09993, 0.9001, 0.21, 0.9001, 0.7869, 0.09993, 0.9001, 0.09993, 0.9001, 0.09993, 0.7869, 0.09993, 0.0, 1.0, 0.0, 0.0, 0.09993, 0.09993, 0.09993, 0.2091, 0.09993, 0.79, 0.09993, 0.9001, 1.0, 1.0, 0.0, 1.0, 0.09993, 0.9001, 0.21, 0.9001, 0.7885, 0.9001, 0.9001, 0.9001, 1.0, 0.0, 1.0, 1.0, 0.9001, 0.9001, 0.9001, 0.7884, 0.9001, 0.2068, 0.9001, 0.09993, 0.09993, 0.9001, 0.09993, 0.79, 0.09993, 0.79, 0.09993, 0.9001, 0.7885, 0.9001, 0.21, 0.9001, 0.21, 0.9001, 0.7885, 0.9001, 0.6095, 0.4995, 0.4981, 0.3918, 0.4981, 0.3918, 0.6095, 0.4995, 0.9001, 0.2068, 0.9001, 0.7884, 0.9001, 0.7884, 0.9001, 0.2068, 0.4981, 0.3918, 0.2092, 0.09993, 0.2092, 0.09993, 0.4981, 0.3918, 0.6095, 0.4995, 0.9001, 0.2068, 0.9001, 0.2068, 0.6095, 0.4995, 0.3898, 0.5, 0.4973, 0.6072, 0.4973, 0.6072, 0.3898, 0.5, 0.9001, 0.2068, 0.6095, 0.4995, 0.6095, 0.4995, 0.9001, 0.2068, 0.09993, 0.9001, 0.09993, 0.79, 0.09993, 0.79, 0.09993, 0.9001, 0.21, 0.9001, 0.09993, 0.9001, 0.09993, 0.9001, 0.21, 0.9001, 0.2092, 0.09993, 0.7869, 0.09993, 0.7869, 0.09993, 0.2092, 0.09993, 0.7885, 0.9001, 0.21, 0.9001, 0.21, 0.9001, 0.7885, 0.9001, 0.4973, 0.6072, 0.7885, 0.9001, 0.7885, 0.9001, 0.4973, 0.6072, 0.4981, 0.3918, 0.2092, 0.09993, 0.2092, 0.09993, 0.4981, 0.3918, 0.9001, 0.09993, 0.9001, 0.2068, 0.9001, 0.2068, 0.9001, 0.09993, 0.09993, 0.79, 0.09993, 0.2091, 0.09993, 0.2091, 0.09993, 0.79, 0.09993, 0.2091, 0.3898, 0.5, 0.09993, 0.79, 0.7869, 0.09993, 0.4981, 0.3918, 0.2092, 0.09993, 0.9001, 0.7884, 0.6095, 0.4995, 0.9001, 0.2068, 0.21, 0.9001, 0.4973, 0.6072, 0.7885, 0.9001, 0.9001, 0.7884, 0.6095, 0.4995, 0.6095, 0.4995, 0.9001, 0.7884, 0.21, 0.9001, 0.4973, 0.6072, 0.4973, 0.6072, 0.21, 0.9001, 0.2092, 0.09993, 0.7869, 0.09993, 0.7869, 0.09993, 0.2092, 0.09993, 0.09993, 0.79, 0.09993, 0.2091, 0.09993, 0.2091, 0.09993, 0.79, 0.9001, 0.2068, 0.9001, 0.7884, 0.9001, 0.7884, 0.9001, 0.2068, 0.7869, 0.09993, 0.4981, 0.3918, 0.4981, 0.3918, 0.7869, 0.09993, 0.7885, 0.9001, 0.21, 0.9001, 0.21, 0.9001, 0.7885, 0.9001, 0.3898, 0.5, 0.09993, 0.79, 0.09993, 0.79, 0.3898, 0.5, 0.6095, 0.4995, 0.4981, 0.3918, 0.7869, 0.09993, 0.9001, 0.09993, 0.9001, 0.2068, 0.3898, 0.5, 0.4973, 0.6072, 0.21, 0.9001, 0.09993, 0.9001, 0.09993, 0.79, 0.7869, 0.09993, 0.9001, 0.09993, 0.9001, 0.09993, 0.7869, 0.09993, 0.09993, 0.9001, 0.09993, 0.79, 0.09993, 0.79, 0.09993, 0.9001, 0.9001, 0.09993, 0.9001, 0.2068, 0.9001, 0.2068, 0.9001, 0.09993, 0.4973, 0.6072, 0.21, 0.9001, 0.21, 0.9001, 0.4973, 0.6072, 0.21, 0.9001, 0.09993, 0.9001, 0.09993, 0.9001, 0.21, 0.9001, 0.6095, 0.4995, 0.4981, 0.3918, 0.4981, 0.3918, 0.6095, 0.4995, 0.4981, 0.3918, 0.7869, 0.09993, 0.7869, 0.09993, 0.4981, 0.3918, 0.09993, 0.79, 0.3898, 0.5, 0.3898, 0.5, 0.09993, 0.79, 0.3898, 0.5, 0.4973, 0.6072, 0.4973, 0.6072, 0.3898, 0.5, 0.4973, 0.6072, 0.7885, 0.9001, 0.7885, 0.9001, 0.4973, 0.6072, 0.09993, 0.2091, 0.3898, 0.5, 0.3898, 0.5, 0.09993, 0.2091, 0.7869, 0.09993, 0.9001, 0.09993, 0.9001, 0.09993, 0.7869, 0.09993, 0.09993, 0.2091, 0.3898, 0.5, 0.3898, 0.5, 0.09993, 0.2091, 0.9001, 0.7884, 0.6095, 0.4995, 0.6095, 0.4995, 0.9001, 0.7884, 0.09993, 0.09993, 0.2092, 0.09993, 0.4981, 0.3918, 0.6095, 0.4995, 0.9001, 0.7884, 0.9001, 0.9001, 0.7885, 0.9001, 0.4973, 0.6072, 0.3898, 0.5, 0.09993, 0.2091, 0.09993, 0.79, 0.09993, 0.2091, 0.09993, 0.2091, 0.09993, 0.79, 0.9001, 0.09993, 0.9001, 0.2068, 0.9001, 0.2068, 0.9001, 0.09993, 0.9001, 0.7884, 0.9001, 0.9001, 0.9001, 0.9001, 0.9001, 0.7884, 0.09993, 0.09993, 0.2092, 0.09993, 0.2092, 0.09993, 0.09993, 0.09993, 0.09993, 0.2091, 0.09993, 0.09993, 0.09993, 0.09993, 0.09993, 0.2091, 0.0, 0.0, 1.0, 0.0, 0.9001, 0.09993, 0.7869, 0.09993, 0.2092, 0.09993, 0.09993, 0.09993, 0.9001, 0.2068, 0.9001, 0.7884, 0.9001, 0.7884, 0.9001, 0.2068, 0.2092, 0.09993, 0.7869, 0.09993, 0.7869, 0.09993, 0.2092, 0.09993, 0.9001, 0.9001, 0.7885, 0.9001, 0.7885, 0.9001, 0.9001, 0.9001, 0.21, 0.9001, 0.09993, 0.9001, 0.09993, 0.9001, 0.21, 0.9001, 0.7869, 0.09993, 0.9001, 0.09993, 0.9001, 0.09993, 0.7869, 0.09993, 0.0, 1.0, 0.0, 0.0, 0.09993, 0.09993, 0.09993, 0.2091, 0.09993, 0.79, 0.09993, 0.9001, 1.0, 1.0, 0.0, 1.0, 0.09993, 0.9001, 0.21, 0.9001, 0.7885, 0.9001, 0.9001, 0.9001, 1.0, 0.0, 1.0, 1.0, 0.9001, 0.9001, 0.9001, 0.7884, 0.9001, 0.2068, 0.9001, 0.09993, 0.09993, 0.9001, 0.09993, 0.79, 0.09993, 0.79, 0.09993, 0.9001, 0.7885, 0.9001, 0.21, 0.9001, 0.21, 0.9001, 0.7885, 0.9001, 0.6095, 0.4995, 0.4981, 0.3918, 0.4981, 0.3918, 0.6095, 0.4995, 0.9001, 0.2068, 0.9001, 0.7884, 0.9001, 0.7884, 0.9001, 0.2068, 0.4981, 0.3918, 0.2092, 0.09993, 0.2092, 0.09993, 0.4981, 0.3918, 0.6095, 0.4995, 0.9001, 0.2068, 0.9001, 0.2068, 0.6095, 0.4995, 0.3898, 0.5, 0.4973, 0.6072, 0.4973, 0.6072, 0.3898, 0.5, 0.9001, 0.2068, 0.6095, 0.4995, 0.6095, 0.4995, 0.9001, 0.2068, 0.09993, 0.9001, 0.09993, 0.79, 0.09993, 0.79, 0.09993, 0.9001, 0.21, 0.9001, 0.09993, 0.9001, 0.09993, 0.9001, 0.21, 0.9001, 0.2092, 0.09993, 0.7869, 0.09993, 0.7869, 0.09993, 0.2092, 0.09993, 0.7885, 0.9001, 0.21, 0.9001, 0.21, 0.9001, 0.7885, 0.9001, 0.4973, 0.6072, 0.7885, 0.9001, 0.7885, 0.9001, 0.4973, 0.6072, 0.4981, 0.3918, 0.2092, 0.09993, 0.2092, 0.09993, 0.4981, 0.3918, 0.9001, 0.09993, 0.9001, 0.2068, 0.9001, 0.2068, 0.9001, 0.09993, 0.09993, 0.79, 0.09993, 0.2091, 0.09993, 0.2091, 0.09993, 0.79, 0.09993, 0.2091, 0.3898, 0.5, 0.09993, 0.79, 0.7869, 0.09993, 0.4981, 0.3918, 0.2092, 0.09993, 0.9001, 0.7884, 0.6095, 0.4995, 0.9001, 0.2068, 0.21, 0.9001, 0.4973, 0.6072, 0.7885, 0.9001, 0.9001, 0.7884, 0.6095, 0.4995, 0.6095, 0.4995, 0.9001, 0.7884, 0.21, 0.9001, 0.4973, 0.6072, 0.4973, 0.6072, 0.21, 0.9001, 0.2092, 0.09993, 0.7869, 0.09993, 0.7869, 0.09993, 0.2092, 0.09993, 0.09993, 0.79, 0.09993, 0.2091, 0.09993, 0.2091, 0.09993, 0.79, 0.9001, 0.2068, 0.9001, 0.7884, 0.9001, 0.7884, 0.9001, 0.2068, 0.7869, 0.09993, 0.4981, 0.3918, 0.4981, 0.3918, 0.7869, 0.09993, 0.7885, 0.9001, 0.21, 0.9001, 0.21, 0.9001, 0.7885, 0.9001, 0.3898, 0.5, 0.09993, 0.79, 0.09993, 0.79, 0.3898, 0.5, 0.6095, 0.4995, 0.4981, 0.3918, 0.7869, 0.09993, 0.9001, 0.09993, 0.9001, 0.2068, 0.3898, 0.5, 0.4973, 0.6072, 0.21, 0.9001, 0.09993, 0.9001, 0.09993, 0.79, 0.7869, 0.09993, 0.9001, 0.09993, 0.9001, 0.09993, 0.7869, 0.09993, 0.09993, 0.9001, 0.09993, 0.79, 0.09993, 0.79, 0.09993, 0.9001, 0.9001, 0.09993, 0.9001, 0.2068, 0.9001, 0.2068, 0.9001, 0.09993, 0.4973, 0.6072, 0.21, 0.9001, 0.21, 0.9001, 0.4973, 0.6072, 0.21, 0.9001, 0.09993, 0.9001, 0.09993, 0.9001, 0.21, 0.9001, 0.6095, 0.4995, 0.4981, 0.3918, 0.4981, 0.3918, 0.6095, 0.4995, 0.4981, 0.3918, 0.7869, 0.09993, 0.7869, 0.09993, 0.4981, 0.3918, 0.09993, 0.79, 0.3898, 0.5, 0.3898, 0.5, 0.09993, 0.79, 0.3898, 0.5, 0.4973, 0.6072, 0.4973, 0.6072, 0.3898, 0.5, 0.4973, 0.6072, 0.7885, 0.9001, 0.7885, 0.9001, 0.4973, 0.6072, 0.09993, 0.2091, 0.3898, 0.5, 0.3898, 0.5, 0.09993, 0.2091, 0.7869, 0.09993, 0.9001, 0.09993, 0.9001, 0.09993, 0.7869, 0.09993, 0.09993, 0.2091, 0.3898, 0.5, 0.3898, 0.5, 0.09993, 0.2091, 0.9001, 0.7884, 0.6095, 0.4995, 0.6095, 0.4995, 0.9001, 0.7884, 0.09993, 0.09993, 0.2092, 0.09993, 0.4981, 0.3918, 0.6095, 0.4995, 0.9001, 0.7884, 0.9001, 0.9001, 0.7885, 0.9001, 0.4973, 0.6072, 0.3898, 0.5, 0.09993, 0.2091, 0.09993, 0.79, 0.09993, 0.2091, 0.09993, 0.2091, 0.09993, 0.79, 0.9001, 0.09993, 0.9001, 0.2068, 0.9001, 0.2068, 0.9001, 0.09993, 0.9001, 0.7884, 0.9001, 0.9001, 0.9001, 0.9001, 0.9001, 0.7884, 0.09993, 0.09993, 0.2092, 0.09993, 0.2092, 0.09993, 0.09993, 0.09993, 0.09993, 0.2091, 0.09993, 0.09993, 0.09993, 0.09993, 0.09993, 0.2091, 0.0, 0.0, 1.0, 0.0, 0.9001, 0.09993, 0.7869, 0.09993, 0.2092, 0.09993, 0.09993, 0.09993, 0.9001, 0.2068, 0.9001, 0.7884, 0.9001, 0.7884, 0.9001, 0.2068, 0.2092, 0.09993, 0.7869, 0.09993, 0.7869, 0.09993, 0.2092, 0.09993, 0.9001, 0.9001, 0.7885, 0.9001, 0.7885, 0.9001, 0.9001, 0.9001, 0.21, 0.9001, 0.09993, 0.9001, 0.09993, 0.9001, 0.21, 0.9001, 0.7869, 0.09993, 0.9001, 0.09993, 0.9001, 0.09993, 0.7869, 0.09993, 0.0, 1.0, 0.0, 0.0, 0.09993, 0.09993, 0.09993, 0.2091, 0.09993, 0.79, 0.09993, 0.9001, 1.0, 1.0, 0.0, 1.0, 0.09993, 0.9001, 0.21, 0.9001, 0.7885, 0.9001, 0.9001, 0.9001, 1.0, 0.0, 1.0, 1.0, 0.9001, 0.9001, 0.9001, 0.7884, 0.9001, 0.2068, 0.9001, 0.09993, 0.09993, 0.9001, 0.09993, 0.79, 0.09993, 0.79, 0.09993, 0.9001, 0.7885, 0.9001, 0.21, 0.9001, 0.21, 0.9001, 0.7885, 0.9001, 0.6095, 0.4995, 0.4981, 0.3918, 0.4981, 0.3918, 0.6095, 0.4995, 0.9001, 0.2068, 0.9001, 0.7884, 0.9001, 0.7884, 0.9001, 0.2068, 0.4981, 0.3918, 0.2092, 0.09993, 0.2092, 0.09993, 0.4981, 0.3918, 0.6095, 0.4995, 0.9001, 0.2068, 0.9001, 0.2068, 0.6095, 0.4995, 0.3898, 0.5, 0.4973, 0.6072, 0.4973, 0.6072, 0.3898, 0.5, 0.9001, 0.2068, 0.6095, 0.4995, 0.6095, 0.4995, 0.9001, 0.2068, 0.09993, 0.9001, 0.09993, 0.79, 0.09993, 0.79, 0.09993, 0.9001, 0.21, 0.9001, 0.09993, 0.9001, 0.09993, 0.9001, 0.21, 0.9001, 0.2092, 0.09993, 0.7869, 0.09993, 0.7869, 0.09993, 0.2092, 0.09993, 0.7885, 0.9001, 0.21, 0.9001, 0.21, 0.9001, 0.7885, 0.9001, 0.4973, 0.6072, 0.7885, 0.9001, 0.7885, 0.9001, 0.4973, 0.6072, 0.4981, 0.3918, 0.2092, 0.09993, 0.2092, 0.09993, 0.4981, 0.3918, 0.9001, 0.09993, 0.9001, 0.2068, 0.9001, 0.2068, 0.9001, 0.09993, 0.09993, 0.79, 0.09993, 0.2091, 0.09993, 0.2091, 0.09993, 0.79, 0.09993, 0.2091, 0.3898, 0.5, 0.09993, 0.79, 0.7869, 0.09993, 0.4981, 0.3918, 0.2092, 0.09993, 0.9001, 0.7884, 0.6095, 0.4995, 0.9001, 0.2068, 0.21, 0.9001, 0.4973, 0.6072, 0.7885, 0.9001, 0.9001, 0.7884, 0.6095, 0.4995, 0.6095, 0.4995, 0.9001, 0.7884, 0.21, 0.9001, 0.4973, 0.6072, 0.4973, 0.6072, 0.21, 0.9001, 0.2092, 0.09993, 0.7869, 0.09993, 0.7869, 0.09993, 0.2092, 0.09993, 0.09993, 0.79, 0.09993, 0.2091, 0.09993, 0.2091, 0.09993, 0.79, 0.9001, 0.2068, 0.9001, 0.7884, 0.9001, 0.7884, 0.9001, 0.2068, 0.7869, 0.09993, 0.4981, 0.3918, 0.4981, 0.3918, 0.7869, 0.09993, 0.7885, 0.9001, 0.21, 0.9001, 0.21, 0.9001, 0.7885, 0.9001, 0.3898, 0.5, 0.09993, 0.79, 0.09993, 0.79, 0.3898, 0.5, 0.6095, 0.4995, 0.4981, 0.3918, 0.7869, 0.09993, 0.9001, 0.09993, 0.9001, 0.2068, 0.3898, 0.5, 0.4973, 0.6072, 0.21, 0.9001, 0.09993, 0.9001, 0.09993, 0.79, 0.7869, 0.09993, 0.9001, 0.09993, 0.9001, 0.09993, 0.7869, 0.09993, 0.09993, 0.9001, 0.09993, 0.79, 0.09993, 0.79, 0.09993, 0.9001, 0.9001, 0.09993, 0.9001, 0.2068, 0.9001, 0.2068, 0.9001, 0.09993, 0.4973, 0.6072, 0.21, 0.9001, 0.21, 0.9001, 0.4973, 0.6072, 0.21, 0.9001, 0.09993, 0.9001, 0.09993, 0.9001, 0.21, 0.9001, 0.6095, 0.4995, 0.4981, 0.3918, 0.4981, 0.3918, 0.6095, 0.4995, 0.4981, 0.3918, 0.7869, 0.09993, 0.7869, 0.09993, 0.4981, 0.3918, 0.09993, 0.79, 0.3898, 0.5, 0.3898, 0.5, 0.09993, 0.79, 0.3898, 0.5, 0.4973, 0.6072, 0.4973, 0.6072, 0.3898, 0.5, 0.4973, 0.6072, 0.7885, 0.9001, 0.7885, 0.9001, 0.4973, 0.6072, 0.09993, 0.2091, 0.3898, 0.5, 0.3898, 0.5, 0.09993, 0.2091, 0.7869, 0.09993, 0.9001, 0.09993, 0.9001, 0.09993, 0.7869, 0.09993, 0.09993, 0.2091, 0.3898, 0.5, 0.3898, 0.5, 0.09993, 0.2091, 0.9001, 0.7884, 0.6095, 0.4995, 0.6095, 0.4995, 0.9001, 0.7884, 0.09993, 0.09993, 0.2092, 0.09993, 0.4981, 0.3918, 0.6095, 0.4995, 0.9001, 0.7884, 0.9001, 0.9001, 0.7885, 0.9001, 0.4973, 0.6072, 0.3898, 0.5, 0.09993, 0.2091, 0.09993, 0.79, 0.09993, 0.2091, 0.09993, 0.2091, 0.09993, 0.79, 0.9001, 0.09993, 0.9001, 0.2068, 0.9001, 0.2068, 0.9001, 0.09993, 0.9001, 0.7884, 0.9001, 0.9001, 0.9001, 0.9001, 0.9001, 0.7884, 0.09993, 0.09993, 0.2092, 0.09993, 0.2092, 0.09993, 0.09993, 0.09993, 0.09993, 0.2091, 0.09993, 0.09993, 0.09993, 0.09993, 0.09993, 0.2091, 0.0, 0.0, 1.0, 0.0, 0.9001, 0.09993, 0.7869, 0.09993, 0.2092, 0.09993, 0.09993, 0.09993, 0.9001, 0.2068, 0.9001, 0.7884, 0.9001, 0.7884, 0.9001, 0.2068, 0.2092, 0.09993, 0.7869, 0.09993, 0.7869, 0.09993, 0.2092, 0.09993, 0.9001, 0.9001, 0.7885, 0.9001, 0.7885, 0.9001, 0.9001, 0.9001, 0.21, 0.9001, 0.09993, 0.9001, 0.09993, 0.9001, 0.21, 0.9001, 0.7869, 0.09993, 0.9001, 0.09993, 0.9001, 0.09993, 0.7869, 0.09993, 0.0, 1.0, 0.0, 0.0, 0.09993, 0.09993, 0.09993, 0.2091, 0.09993, 0.79, 0.09993, 0.9001, 1.0, 1.0, 0.0, 1.0, 0.09993, 0.9001, 0.21, 0.9001, 0.7885, 0.9001, 0.9001, 0.9001, 1.0, 0.0, 1.0, 1.0, 0.9001, 0.9001, 0.9001, 0.7884, 0.9001, 0.2068, 0.9001, 0.09993, 0.09993, 0.9001, 0.09993, 0.79, 0.09993, 0.79, 0.09993, 0.9001, 0.7885, 0.9001, 0.21, 0.9001, 0.21, 0.9001, 0.7885, 0.9001, 0.6095, 0.4995, 0.4981, 0.3918, 0.4981, 0.3918, 0.6095, 0.4995, 0.9001, 0.2068, 0.9001, 0.7884, 0.9001, 0.7884, 0.9001, 0.2068, 0.4981, 0.3918, 0.2092, 0.09993, 0.2092, 0.09993, 0.4981, 0.3918, 0.6095, 0.4995, 0.9001, 0.2068, 0.9001, 0.2068, 0.6095, 0.4995, 0.3898, 0.5, 0.4973, 0.6072, 0.4973, 0.6072, 0.3898, 0.5, 0.9001, 0.2068, 0.6095, 0.4995, 0.6095, 0.4995, 0.9001, 0.2068, 0.09993, 0.9001, 0.09993, 0.79, 0.09993, 0.79, 0.09993, 0.9001, 0.21, 0.9001, 0.09993, 0.9001, 0.09993, 0.9001, 0.21, 0.9001, 0.2092, 0.09993, 0.7869, 0.09993, 0.7869, 0.09993, 0.2092, 0.09993, 0.7885, 0.9001, 0.21, 0.9001, 0.21, 0.9001, 0.7885, 0.9001, 0.4973, 0.6072, 0.7885, 0.9001, 0.7885, 0.9001, 0.4973, 0.6072, 0.4981, 0.3918, 0.2092, 0.09993, 0.2092, 0.09993, 0.4981, 0.3918, 0.9001, 0.09993, 0.9001, 0.2068, 0.9001, 0.2068, 0.9001, 0.09993, 0.09993, 0.79, 0.09993, 0.2091, 0.09993, 0.2091, 0.09993, 0.79, 0.09993, 0.2091, 0.3898, 0.5, 0.09993, 0.79, 0.7869, 0.09993, 0.4981, 0.3918, 0.2092, 0.09993, 0.9001, 0.7884, 0.6095, 0.4995, 0.9001, 0.2068, 0.21, 0.9001, 0.4973, 0.6072, 0.7885, 0.9001, 0.9001, 0.7884, 0.6095, 0.4995, 0.6095, 0.4995, 0.9001, 0.7884, 0.21, 0.9001, 0.4973, 0.6072, 0.4973, 0.6072, 0.21, 0.9001, 0.2092, 0.09993, 0.7869, 0.09993, 0.7869, 0.09993, 0.2092, 0.09993, 0.09993, 0.79, 0.09993, 0.2091, 0.09993, 0.2091, 0.09993, 0.79, 0.9001, 0.2068, 0.9001, 0.7884, 0.9001, 0.7884, 0.9001, 0.2068, 0.7869, 0.09993, 0.4981, 0.3918, 0.4981, 0.3918, 0.7869, 0.09993, 0.7885, 0.9001, 0.21, 0.9001, 0.21, 0.9001, 0.7885, 0.9001, 0.3898, 0.5, 0.09993, 0.79, 0.09993, 0.79, 0.3898, 0.5, 0.6095, 0.4995, 0.4981, 0.3918, 0.7869, 0.09993, 0.9001, 0.09993, 0.9001, 0.2068, 0.3898, 0.5, 0.4973, 0.6072, 0.21, 0.9001, 0.09993, 0.9001, 0.09993, 0.79, 0.7869, 0.09993, 0.9001, 0.09993, 0.9001, 0.09993, 0.7869, 0.09993, 0.09993, 0.9001, 0.09993, 0.79, 0.09993, 0.79, 0.09993, 0.9001, 0.9001, 0.09993, 0.9001, 0.2068, 0.9001, 0.2068, 0.9001, 0.09993, 0.4973, 0.6072, 0.21, 0.9001, 0.21, 0.9001, 0.4973, 0.6072, 0.21, 0.9001, 0.09993, 0.9001, 0.09993, 0.9001, 0.21, 0.9001, 0.6095, 0.4995, 0.4981, 0.3918, 0.4981, 0.3918, 0.6095, 0.4995, 0.4981, 0.3918, 0.7869, 0.09993, 0.7869, 0.09993, 0.4981, 0.3918, 0.09993, 0.79, 0.3898, 0.5, 0.3898, 0.5, 0.09993, 0.79, 0.05496, 0.9472, 0.9477, 0.9476, 0.9999, 0.9999, 0.0001002, 0.9999, 0.9999, 9.998e-05, 0.9999, 0.9999, 0.9477, 0.9476, 0.9485, 0.05446, 0.9999, 9.998e-05, 0.9485, 0.05446, 0.05496, 0.05404, 9.998e-05, 0.0001005, 0.05496, 0.05404, 0.05496, 0.9472, 0.0001002, 0.9999, 9.998e-05, 0.0001005, 0.04686, 0.5153, 0.04707, 0.6828, 0.05629, 0.6827, 0.05608, 0.5153, 0.05629, 0.6827, 0.05688, 1.14, 0.06534, 1.14, 0.06475, 0.6827, 0.04628, 0.06075, 0.04686, 0.5153, 0.05608, 0.5153, 0.0555, 0.06073, 0.8505, 0.9611, 0.9987, 0.9611, 0.9987, 0.9688, 0.8505, 0.9688, 0.0555, 0.06073, 0.05608, 0.5153, 0.06454, 0.5153, 0.06396, 0.06072, 0.04743, 0.9659, 0.04686, 0.5145, 0.05608, 0.5145, 0.05666, 0.9659, 0.09993, 0.09993, 0.2092, 0.09993, 0.4981, 0.3918, 0.6095, 0.4995, 0.9001, 0.7884, 0.9001, 0.9001, 0.7885, 0.9001, 0.4973, 0.6072, 0.3898, 0.5, 0.09993, 0.2091, 0.03463, 0.9685, 0.03347, 0.06076, 0.04628, 0.06075, 0.04744, 0.9685, 0.03325, -0.1098, 0.03347, 0.05725, 0.04627, 0.05723, 0.04606, -0.1098, 0.03463, 0.9659, 0.03485, 1.14, 0.04766, 1.14, 0.04743, 0.9659, -0.04958, 0.9504, 0.09357, 0.9504, 0.09357, 0.9611, -0.04958, 0.9611, 0.03347, 0.06076, 0.03325, -0.1098, 0.04606, -0.1098, 0.04628, 0.06075, 0.0, 0.0, 1.0, 0.0, 0.9001, 0.09993, 0.7869, 0.09993, 0.2092, 0.09993, 0.09993, 0.09993, 0.03347, 0.05725, 0.03463, 0.9659, 0.04743, 0.9659, 0.04627, 0.05723, 0.09357, 0.9504, 0.8505, 0.9504, 0.8505, 0.9611, 0.09357, 0.9611, 0.9987, 1.065, 0.8525, 1.065, 0.8525, 1.076, 0.9987, 1.076, 0.09456, 1.065, -0.04958, 1.065, -0.04958, 1.076, 0.09456, 1.076, 0.8505, 0.9504, 0.9987, 0.9504, 0.9987, 0.9611, 0.8505, 0.9611, 0.0, 1.0, 0.0, 0.0, 0.09993, 0.09993, 0.09993, 0.2091, 0.09993, 0.79, 0.09993, 0.9001, 1.0, 1.0, 0.0, 1.0, 0.09993, 0.9001, 0.21, 0.9001, 0.7885, 0.9001, 0.9001, 0.9001, 1.0, 0.0, 1.0, 1.0, 0.9001, 0.9001, 0.9001, 0.7884, 0.9001, 0.2068, 0.9001, 0.09993, 0.03485, 1.14, 0.03463, 0.9685, 0.04744, 0.9685, 0.04766, 1.14, 0.8525, 1.065, 0.09456, 1.065, 0.09456, 1.076, 0.8525, 1.076, 0.04686, 0.5145, 0.04664, 0.3463, 0.05587, 0.3463, 0.05608, 0.5145, 0.04627, 0.05723, 0.04743, 0.9659, 0.05666, 0.9659, 0.0555, 0.05722, 0.05587, 0.3463, 0.05528, -0.1098, 0.06374, -0.1098, 0.06432, 0.3463, 0.05608, 0.5145, 0.0555, 0.05722, 0.06395, 0.05721, 0.06454, 0.5145, 0.05608, 0.5153, 0.05629, 0.6827, 0.05478, 0.6827, 0.05456, 0.5153, 0.0555, 0.05722, 0.05608, 0.5145, 0.05456, 0.5145, 0.05398, 0.05722, 0.04766, 1.14, 0.04744, 0.9685, 0.05666, 0.9685, 0.05688, 1.14, 0.09456, 1.076, -0.04958, 1.076, -0.04958, 1.083, 0.09456, 1.083, 0.09357, 0.9611, 0.8505, 0.9611, 0.8505, 0.9688, 0.09357, 0.9688, 0.8525, 1.076, 0.09456, 1.076, 0.09456, 1.083, 0.8525, 1.083, 0.04707, 0.6828, 0.04766, 1.14, 0.05688, 1.14, 0.05629, 0.6827, 0.04664, 0.3463, 0.04606, -0.1098, 0.05528, -0.1098, 0.05587, 0.3463, 0.04606, -0.1098, 0.04627, 0.05723, 0.0555, 0.05722, 0.05528, -0.1098, 0.04744, 0.9685, 0.04628, 0.06075, 0.0555, 0.06073, 0.05666, 0.9685, 0.09993, 0.2091, 0.3898, 0.5, 0.09993, 0.79, 0.7869, 0.09993, 0.4981, 0.3918, 0.2092, 0.09993, 0.9001, 0.7884, 0.6095, 0.4995, 0.9001, 0.2068, 0.21, 0.9001, 0.4973, 0.6072, 0.7885, 0.9001, 0.05666, 0.9659, 0.05608, 0.5145, 0.06454, 0.5145, 0.06511, 0.9659, 0.05688, 1.14, 0.05629, 0.6827, 0.06475, 0.6827, 0.06533, 1.14, 0.09357, 0.9688, 0.8505, 0.9688, 0.8505, 0.9758, 0.09357, 0.9758, 0.05666, 0.9685, 0.0555, 0.06073, 0.06396, 0.06072, 0.06512, 0.9684, 0.0555, 0.05722, 0.05666, 0.9659, 0.06511, 0.9659, 0.06395, 0.05721, 0.05528, -0.1098, 0.05587, 0.3463, 0.06432, 0.3463, 0.06374, -0.1098, 0.8525, 1.083, 0.09456, 1.083, 0.09456, 1.091, 0.8525, 1.091, 0.05608, 0.5153, 0.05666, 0.9685, 0.06512, 0.9684, 0.06454, 0.5153, 0.6095, 0.4995, 0.4981, 0.3918, 0.7869, 0.09993, 0.9001, 0.09993, 0.9001, 0.2068, 0.3898, 0.5, 0.4973, 0.6072, 0.21, 0.9001, 0.09993, 0.9001, 0.09993, 0.79, 0.05528, -0.1098, 0.05528, -0.1098, 0.05377, -0.1098, 0.05377, -0.1098, 0.05688, 1.14, 0.05666, 0.9685, 0.05514, 0.9685, 0.05536, 1.14, 0.05528, -0.1098, 0.0555, 0.05722, 0.05398, 0.05722, 0.05377, -0.1098, 0.05629, 0.6827, 0.05688, 1.14, 0.05536, 1.14, 0.05478, 0.6827, 0.05688, 1.14, 0.05688, 1.14, 0.05536, 1.14, 0.05536, 1.14, 0.05608, 0.5145, 0.05587, 0.3463, 0.05435, 0.3463, 0.05456, 0.5145, 0.05587, 0.3463, 0.05528, -0.1098, 0.05377, -0.1098, 0.05435, 0.3463, 0.05666, 0.9685, 0.05608, 0.5153, 0.05456, 0.5153, 0.05514, 0.9685, 0.3898, 0.5, 0.4973, 0.6072, 0.4973, 0.6072, 0.3898, 0.5, 0.4973, 0.6072, 0.7885, 0.9001, 0.7885, 0.9001, 0.4973, 0.6072, 0.09993, 0.2091, 0.3898, 0.5, 0.3898, 0.5, 0.09993, 0.2091, 0.7869, 0.09993, 0.9001, 0.09993, 0.9001, 0.09993, 0.7869, 0.09993, 0.09993, 0.2091, 0.3898, 0.5, 0.3898, 0.5, 0.09993, 0.2091, 0.9001, 0.7884, 0.6095, 0.4995, 0.6095, 0.4995, 0.9001, 0.7884, 0.09993, 0.09993, 0.2092, 0.09993, 0.4981, 0.3918, 0.6095, 0.4995, 0.9001, 0.7884, 0.9001, 0.9001, 0.7885, 0.9001, 0.4973, 0.6072, 0.3898, 0.5, 0.09993, 0.2091, 0.09993, 0.79, 0.09993, 0.2091, 0.09993, 0.2091, 0.09993, 0.79, 0.9001, 0.09993, 0.9001, 0.2068, 0.9001, 0.2068, 0.9001, 0.09993, 0.9001, 0.7884, 0.9001, 0.9001, 0.9001, 0.9001, 0.9001, 0.7884, 0.09993, 0.09993, 0.2092, 0.09993, 0.2092, 0.09993, 0.09993, 0.09993, 0.09993, 0.2091, 0.09993, 0.09993, 0.09993, 0.09993, 0.09993, 0.2091, 0.0, 0.0, 1.0, 0.0, 0.9001, 0.09993, 0.7869, 0.09993, 0.2092, 0.09993, 0.09993, 0.09993, 0.9001, 0.2068, 0.9001, 0.7884, 0.9001, 0.7884, 0.9001, 0.2068, 0.2092, 0.09993, 0.7869, 0.09993, 0.7869, 0.09993, 0.2092, 0.09993, 0.9001, 0.9001, 0.7885, 0.9001, 0.7885, 0.9001, 0.9001, 0.9001, 0.21, 0.9001, 0.09993, 0.9001, 0.09993, 0.9001, 0.21, 0.9001, 0.7869, 0.09993, 0.9001, 0.09993, 0.9001, 0.09993, 0.7869, 0.09993, 0.0, 1.0, 0.0, 0.0, 0.09993, 0.09993, 0.09993, 0.2091, 0.09993, 0.79, 0.09993, 0.9001, 1.0, 1.0, 0.0, 1.0, 0.09993, 0.9001, 0.21, 0.9001, 0.7885, 0.9001, 0.9001, 0.9001, 1.0, 0.0, 1.0, 1.0, 0.9001, 0.9001, 0.9001, 0.7884, 0.9001, 0.2068, 0.9001, 0.09993, 0.09993, 0.9001, 0.09993, 0.79, 0.09993, 0.79, 0.09993, 0.9001, 0.7885, 0.9001, 0.21, 0.9001, 0.21, 0.9001, 0.7885, 0.9001, 0.6095, 0.4995, 0.4981, 0.3918, 0.4981, 0.3918, 0.6095, 0.4995, 0.9001, 0.2068, 0.9001, 0.7884, 0.9001, 0.7884, 0.9001, 0.2068, 0.4981, 0.3918, 0.2092, 0.09993, 0.2092, 0.09993, 0.4981, 0.3918, 0.6095, 0.4995, 0.9001, 0.2068, 0.9001, 0.2068, 0.6095, 0.4995, 0.3898, 0.5, 0.4973, 0.6072, 0.4973, 0.6072, 0.3898, 0.5, 0.9001, 0.2068, 0.6095, 0.4995, 0.6095, 0.4995, 0.9001, 0.2068, 0.09993, 0.9001, 0.09993, 0.79, 0.09993, 0.79, 0.09993, 0.9001, 0.21, 0.9001, 0.09993, 0.9001, 0.09993, 0.9001, 0.21, 0.9001, 0.2092, 0.09993, 0.7869, 0.09993, 0.7869, 0.09993, 0.2092, 0.09993, 0.7885, 0.9001, 0.21, 0.9001, 0.21, 0.9001, 0.7885, 0.9001, 0.4973, 0.6072, 0.7885, 0.9001, 0.7885, 0.9001, 0.4973, 0.6072, 0.4981, 0.3918, 0.2092, 0.09993, 0.2092, 0.09993, 0.4981, 0.3918, 0.9001, 0.09993, 0.9001, 0.2068, 0.9001, 0.2068, 0.9001, 0.09993, 0.09993, 0.79, 0.09993, 0.2091, 0.09993, 0.2091, 0.09993, 0.79, 0.09993, 0.2091, 0.3898, 0.5, 0.09993, 0.79, 0.7869, 0.09993, 0.4981, 0.3918, 0.2092, 0.09993, 0.9001, 0.7884, 0.6095, 0.4995, 0.9001, 0.2068, 0.21, 0.9001, 0.4973, 0.6072, 0.7885, 0.9001, 0.9001, 0.7884, 0.6095, 0.4995, 0.6095, 0.4995, 0.9001, 0.7884, 0.21, 0.9001, 0.4973, 0.6072, 0.4973, 0.6072, 0.21, 0.9001, 0.2092, 0.09993, 0.7869, 0.09993, 0.7869, 0.09993, 0.2092, 0.09993, 0.09993, 0.79, 0.09993, 0.2091, 0.09993, 0.2091, 0.09993, 0.79, 0.9001, 0.2068, 0.9001, 0.7884, 0.9001, 0.7884, 0.9001, 0.2068, 0.7869, 0.09993, 0.4981, 0.3918, 0.4981, 0.3918, 0.7869, 0.09993, 0.7885, 0.9001, 0.21, 0.9001, 0.21, 0.9001, 0.7885, 0.9001, 0.3898, 0.5, 0.09993, 0.79, 0.09993, 0.79, 0.3898, 0.5, 0.6095, 0.4995, 0.4981, 0.3918, 0.7869, 0.09993, 0.9001, 0.09993, 0.9001, 0.2068, 0.3898, 0.5, 0.4973, 0.6072, 0.21, 0.9001, 0.09993, 0.9001, 0.09993, 0.79, 0.7869, 0.09993, 0.9001, 0.09993, 0.9001, 0.09993, 0.7869, 0.09993, 0.09993, 0.9001, 0.09993, 0.79, 0.09993, 0.79, 0.09993, 0.9001, 0.9001, 0.09993, 0.9001, 0.2068, 0.9001, 0.2068, 0.9001, 0.09993, 0.4973, 0.6072, 0.21, 0.9001, 0.21, 0.9001, 0.4973, 0.6072, 0.21, 0.9001, 0.09993, 0.9001, 0.09993, 0.9001, 0.21, 0.9001, 0.6095, 0.4995, 0.4981, 0.3918, 0.4981, 0.3918, 0.6095, 0.4995, 0.4981, 0.3918, 0.7869, 0.09993, 0.7869, 0.09993, 0.4981, 0.3918, 0.09993, 0.79, 0.3898, 0.5, 0.3898, 0.5, 0.09993, 0.79, 0.05389, 0.04085, 0.1354, 0.8639, 0.1012, 0.9001, 9.686e-05, 9.74e-05, 0.1354, 0.8639, 0.9565, 0.8881, 0.9999, 0.9385, 0.1012, 0.9001, 0.898, 0.05218, 0.947, 9.686e-05, 0.9999, 0.9385, 0.9565, 0.8881, 0.05389, 0.04085, 9.686e-05, 9.74e-05, 0.947, 9.686e-05, 0.898, 0.05218])
me_cube.materials.append(mat_material)
me_cube.materials.append(mat_material_001)
me_cube.use_remesh_preserve_volume = False
me_cube.use_remesh_preserve_attributes = False
me_cube.use_mirror_vertex_groups = False
me_cube.update()

# ---- objects
ob_cube = bpy.data.objects.new('Cube', me_cube)
ob_lamp = bpy.data.objects.new('Lamp', light_lamp)
ob_camera = bpy.data.objects.new('Camera', cam_camera)

# ---- transforms, parenting, visibility, modifiers, constraints
ob_cube.location = (0.0, 0.0, 1.002)
ob_cube.lock_rotations_4d = False
ob_cube.empty_display_type = 'ARROWS'
ob_cube.lineart.crease_threshold = 0.0
ob_lamp.location = (4.076, 1.005, 5.904)
ob_lamp.rotation_euler = (0.6503, 0.05522, 1.866)
ob_lamp.lock_rotations_4d = False
ob_lamp.empty_display_type = 'ARROWS'
ob_lamp.color = (0.0, 0.0, 0.0, 0.0)
ob_lamp.lineart.crease_threshold = 0.0
ob_camera.location = (7.481, -6.508, 5.344)
ob_camera.rotation_euler = (1.109, 0.0, 0.8149)
ob_camera.lock_rotations_4d = False
ob_camera.empty_display_type = 'ARROWS'
ob_camera.color = (0.0, 0.0, 0.0, 0.0)
ob_camera.display_type = 'WIRE'
ob_camera.lineart.crease_threshold = 0.0

# ---- collection membership
col_collection_1.objects.link(ob_cube)
col_collection_1.objects.link(ob_lamp)
col_collection_1.objects.link(ob_camera)

# ---- scene / render settings (as saved in the file)
scene.camera = ob_camera
scene.frame_start = 1; scene.frame_end = 250; scene.frame_set(1)
scene.render.engine = 'BLENDER_EEVEE_NEXT'
scene.render.resolution_percentage = 50
scene.render.dither_intensity = 0.0
scene.cycles.use_denoising = False
scene.cycles.samples = 128
scene.cycles.sampling_pattern = 'TABULATED_SOBOL'
scene.cycles.use_adaptive_sampling = False
scene.cycles.use_light_tree = False
scene.cycles.blur_glossy = 0.0
scene.cycles.sample_clamp_indirect = 0.0
scene.view_settings.view_transform = 'Standard'
bpy.context.view_layer.update()
